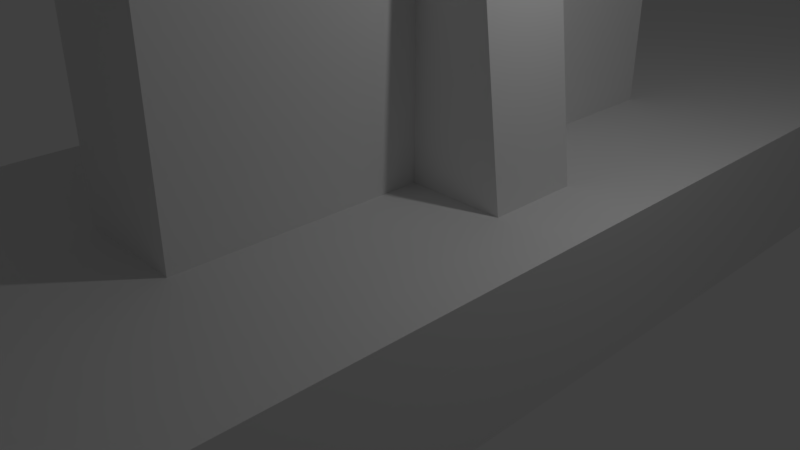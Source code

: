 # Source: Vinyl_Shutter_Vane_Conn_3_125_v2_half.blend  (saved by Blender 2.79.0; exported with 4.5.12 LTS)
import bpy
from mathutils import Matrix  # noqa: F401  (used for matrix-valued properties, if any)

bpy.ops.wm.read_factory_settings(use_empty=True)
scene = bpy.context.scene
scene.name = 'Scene'

# ---- collections
col_collection_1 = bpy.data.collections.new('Collection 1'); scene.collection.children.link(col_collection_1)

# ---- world
world_world = bpy.data.worlds.new('World'); scene.world = world_world
world_world.color = (0.05088, 0.05088, 0.05088)
world_world.use_sun_shadow = False
world_world.sun_shadow_jitter_overblur = 0.0
world_world.cycles.sampling_method = 'MANUAL'

# ---- cameras
cam_camera = bpy.data.cameras.new('Camera')
cam_camera.clip_end = 100.0
cam_camera.lens = 35.0
cam_camera.sensor_width = 32.0
cam_camera.sensor_height = 18.0
cam_camera.ortho_scale = 7.314
cam_camera.dof.focus_distance = 0.0
cam_camera.dof.aperture_fstop = 128.0

# ---- lights
light_lamp = bpy.data.lights.new('Lamp', 'POINT')
light_lamp.transmission_factor = 0.0
light_lamp.cutoff_distance = 30.0
light_lamp.energy = 100.0
light_lamp.shadow_buffer_clip_start = 1.001
light_lamp.shadow_soft_size = 0.1
light_lamp.shadow_maximum_resolution = 0.006
light_lamp.use_absolute_resolution = True

# ---- meshes
me_vane_connector1_flat_2_002 = bpy.data.meshes.new('Vane Connector1 Flat 2.002')
me_vane_connector1_flat_2_002.from_pydata([(0.7767, -3.846, -4.906), (0.7767, 3.854, -4.906), (-0.7233, 3.854, -4.906), (-0.7233, -3.846, -4.906), (-0.7233, -0.1438, 9.083), (-0.7233, -0.2468, 9.096), (-0.7233, -0.01703, 9.094), (-0.7233, -0.2669, 9.051), (-0.7233, -0.4526, 9.086), (-0.7233, -0.3828, 8.998), (-0.7233, -0.4882, 8.927), (-0.7233, -0.6565, 9.056), (-0.7233, -0.58, 8.839), (-0.7233, -0.6557, 8.737), (-0.7233, -0.8564, 9.006), (-0.7233, -0.7129, 8.623), (-0.7233, -0.7502, 8.502), (-0.7233, -1.05, 8.937), (-0.7233, -0.7663, 8.375), (-0.7233, -1.237, 8.848), (-0.7233, -0.761, 8.248), (-0.7233, -1.413, 8.742), (-0.7233, -0.7342, 8.124), (-0.7233, -1.579, 8.62), (-0.7233, -1.732, 8.481), (-0.7233, -0.6867, 8.006), (-0.7233, -1.87, 8.329), (-0.7233, -1.993, 8.163), (-0.7233, -2.099, 7.986), (-0.7233, -2.187, 7.8), (-0.7233, -2.256, 7.606), (-0.7233, -2.306, 7.406), (-0.7233, -2.337, 7.202), (-0.7233, -2.347, 6.996), (-0.7233, -0.62, 7.898), (-0.7233, -0.536, 7.802), (-0.7233, -0.437, 7.722), (-0.7233, -2.347, 1.441), (-0.7233, -0.326, 7.66), (-0.7233, -0.206, 7.618), (-0.7233, -0.08063, 7.596), (-0.7233, 0.04657, 7.596), (-0.7233, 2.353, 1.641), (-0.7233, 0.172, 7.618), (-0.7233, 0.2919, 7.66), (-0.7233, 0.403, 7.722), (-0.7233, 2.353, 6.846), (-0.7233, 0.5019, 7.802), (-0.7233, 0.586, 7.898), (-0.7233, 0.6527, 8.006), (-0.7233, 2.088, 7.907), (-0.7233, 2.182, 7.707), (-0.7233, 2.256, 7.5), (-0.7233, 2.31, 7.285), (-0.7233, 2.342, 7.067), (-0.7233, 2.362, 1.503), (-0.7233, -2.356, 1.317), (-0.7233, 2.39, 1.367), (-0.7233, -2.383, 1.195), (-0.7233, 2.434, 1.236), (-0.7233, -2.427, 1.079), (-0.7233, 2.496, 1.112), (-0.7233, -2.488, 0.971), (-0.7233, -2.565, 0.8727), (-0.7233, -2.654, 0.7865), (-0.7233, -2.755, 0.7144), (-0.7233, -2.866, 0.6577), (-0.7233, -3.846, -0.4955), (-0.7233, -2.984, 0.6179), (-0.7233, -3.128, 0.5704), (-0.7233, -3.264, 0.5044), (-0.7233, -3.39, 0.4211), (-0.7233, -3.505, 0.3219), (-0.7233, -3.605, 0.2085), (-0.7233, -3.69, 0.08296), (-0.7233, -3.757, -0.05263), (-0.7233, -3.806, -0.1959), (-0.7233, -3.836, -0.3444), (-0.7233, 0.7001, 8.124), (-0.7233, 1.694, 8.437), (-0.7233, 1.531, 8.586), (-0.7233, 1.353, 8.717), (-0.7233, 0.7269, 8.248), (-0.7233, 1.164, 8.831), (-0.7233, 0.7323, 8.375), (-0.7233, 0.9642, 8.925), (-0.7233, 0.7161, 8.502), (-0.7233, 0.6789, 8.623), (-0.7233, 0.7563, 8.999), (-0.7233, 0.6216, 8.737), (-0.7233, 0.546, 8.839), (-0.7233, 0.5422, 9.053), (-0.7233, 0.4541, 8.927), (-0.7233, 0.3487, 8.998), (-0.7233, 0.3237, 9.086), (-0.7233, 0.2328, 9.051), (-0.7233, 0.1032, 9.096), (-0.7233, 0.1097, 9.083), (-0.7233, 1.842, 8.274), (-0.7233, 1.974, 8.096), (-0.7233, 2.573, 0.9975), (-0.7233, 2.665, 0.894), (-0.7233, 2.77, 0.8034), (-0.7233, 2.885, 0.7274), (-0.7233, 3.854, -0.5845), (-0.7233, 3.01, 0.6672), (-0.7233, 3.155, 0.5985), (-0.7233, 3.29, 0.5132), (-0.7233, 3.415, 0.4124), (-0.7233, 3.526, 0.2976), (-0.7233, 3.623, 0.1704), (-0.7233, 3.705, 0.0326), (-0.7233, 3.77, -0.1139), (-0.7233, 3.816, -0.2671), (-0.7233, 3.845, -0.4247), (0.7767, -3.846, -0.4955), (0.7767, -2.488, 0.971), (0.7767, 2.496, 1.112), (0.7767, 2.573, 0.9975), (0.7767, 2.665, 0.894), (0.7767, 2.77, 0.8034), (0.7767, 2.885, 0.7274), (0.7767, 3.854, -0.5845), (0.7767, 3.01, 0.6672), (0.7767, 3.155, 0.5985), (0.7767, 3.29, 0.5132), (0.7767, 3.415, 0.4124), (0.7767, 3.526, 0.2976), (0.7767, 3.623, 0.1704), (0.7767, 3.705, 0.0326), (0.7767, 3.77, -0.1139), (0.7767, 3.816, -0.2671), (0.7767, 3.845, -0.4247), (0.7767, -2.427, 1.079), (0.7767, 2.434, 1.236), (0.7767, -2.383, 1.195), (0.7767, 2.39, 1.367), (0.7767, -2.356, 1.317), (0.7767, 2.362, 1.503), (0.7767, -2.347, 1.441), (0.7767, 2.353, 1.641), (0.7767, 0.04657, 7.596), (0.7767, 0.172, 7.618), (0.7767, -0.08063, 7.596), (0.7767, -0.206, 7.618), (0.7767, -0.326, 7.66), (0.7767, -0.437, 7.722), (0.7767, -2.347, 6.996), (0.7767, -0.536, 7.802), (0.7767, -0.62, 7.898), (0.7767, -0.6867, 8.006), (0.7767, -2.337, 7.202), (0.7767, -2.306, 7.406), (0.7767, -2.256, 7.606), (0.7767, -2.187, 7.8), (0.7767, -2.099, 7.986), (0.7767, -1.993, 8.163), (0.7767, -1.87, 8.329), (0.7767, -1.732, 8.481), (0.7767, -0.7342, 8.124), (0.7767, -1.579, 8.62), (0.7767, -1.413, 8.742), (0.7767, 2.353, 6.846), (0.7767, 0.403, 7.722), (0.7767, 0.5019, 7.802), (0.7767, 0.586, 7.898), (0.7767, 0.6527, 8.006), (0.7767, 2.088, 7.907), (0.7767, 2.182, 7.707), (0.7767, 2.256, 7.5), (0.7767, 2.31, 7.285), (0.7767, 2.342, 7.067), (0.7767, 1.974, 8.096), (0.7767, 1.842, 8.274), (0.7767, 1.694, 8.437), (0.7767, 0.7001, 8.124), (0.7767, 1.531, 8.586), (0.7767, 1.353, 8.717), (0.7767, 0.7269, 8.248), (0.7767, 1.164, 8.831), (0.7767, 0.7323, 8.375), (0.7767, 0.9642, 8.925), (0.7767, 0.7161, 8.502), (0.7767, 0.6789, 8.623), (0.7767, 0.7563, 8.999), (0.7767, 0.6216, 8.737), (0.7767, 0.546, 8.839), (0.7767, 0.5422, 9.053), (0.7767, 0.4541, 8.927), (0.7767, 0.3487, 8.998), (0.7767, 0.3237, 9.086), (0.7767, 0.2328, 9.051), (0.7767, 0.1032, 9.096), (0.7767, 0.1097, 9.083), (0.7767, -0.01703, 9.094), (0.7767, -0.2468, 9.096), (0.7767, -0.1438, 9.083), (0.7767, -0.2669, 9.051), (0.7767, -0.4526, 9.086), (0.7767, -0.3828, 8.998), (0.7767, -0.4882, 8.927), (0.7767, -0.6565, 9.056), (0.7767, -0.58, 8.839), (0.7767, -0.6557, 8.737), (0.7767, -0.8564, 9.006), (0.7767, -0.7129, 8.623), (0.7767, -0.7502, 8.502), (0.7767, -1.05, 8.937), (0.7767, -0.7663, 8.375), (0.7767, -1.237, 8.848), (0.7767, -0.761, 8.248), (0.7767, -2.565, 0.8727), (0.7767, -2.654, 0.7865), (0.7767, -2.755, 0.7144), (0.7767, -2.866, 0.6577), (0.7767, -2.984, 0.6179), (0.7767, -3.128, 0.5704), (0.7767, -3.264, 0.5044), (0.7767, -3.39, 0.4211), (0.7767, -3.505, 0.3219), (0.7767, -3.605, 0.2085), (0.7767, -3.69, 0.08296), (0.7767, -3.757, -0.05263), (0.7767, -3.806, -0.1959), (0.7767, -3.836, -0.3444), (0.7767, 0.2919, 7.66), (4.497, -0.1438, 7.604), (2.247, -0.08063, 7.596), (4.497, -0.01703, 7.594), (2.247, -0.206, 7.618), (4.497, -0.2669, 7.636), (2.247, -0.326, 7.66), (2.247, 0.04657, 7.596), (2.247, 0.172, 7.618), (2.247, 0.2919, 7.66), (2.247, 0.403, 7.722), (2.247, 0.5019, 7.802), (2.247, 0.586, 7.898), (2.247, 0.6527, 8.006), (2.247, 0.7001, 8.124), (2.247, 0.7269, 8.248), (2.247, 0.7323, 8.375), (2.247, 0.7161, 8.502), (2.247, 0.6789, 8.623), (2.247, 0.6216, 8.737), (2.247, 0.546, 8.839), (2.247, 0.4541, 8.927), (2.247, 0.3487, 8.998), (2.247, 0.2328, 9.051), (2.247, 0.1097, 9.083), (2.247, -0.01703, 9.094), (2.247, -0.1438, 9.083), (2.247, -0.2669, 9.051), (2.247, -0.3828, 8.998), (2.247, -0.4882, 8.927), (2.247, -0.58, 8.839), (2.247, -0.6557, 8.737), (2.247, -0.7129, 8.623), (2.247, -0.7502, 8.502), (2.247, -0.7663, 8.375), (2.247, -0.761, 8.248), (2.247, -0.7342, 8.124), (2.247, -0.6867, 8.006), (2.247, -0.62, 7.898), (2.247, -0.536, 7.802), (2.247, -0.437, 7.722), (4.497, -0.3828, 7.689), (4.497, -0.4882, 7.76), (4.497, -0.58, 7.848), (4.497, -0.6557, 7.95), (4.497, -0.7129, 8.064), (4.497, -0.7502, 8.186), (4.497, -0.7663, 8.312), (4.497, -0.761, 8.439), (4.497, -0.7342, 8.563), (4.497, -0.6867, 8.681), (4.497, -0.62, 8.79), (4.497, -0.536, 8.885), (4.497, -0.437, 8.965), (4.497, -0.326, 9.027), (4.497, -0.206, 9.069), (4.497, -0.08063, 9.091), (4.497, 0.04657, 9.091), (4.497, 0.172, 9.069), (4.497, 0.2919, 9.027), (4.497, 0.403, 8.965), (4.497, 0.5019, 8.885), (4.497, 0.586, 8.79), (4.497, 0.6527, 8.681), (4.497, 0.7001, 8.563), (4.497, 0.7269, 8.439), (4.497, 0.7323, 8.312), (4.497, 0.7161, 8.186), (4.497, 0.6789, 8.064), (4.497, 0.6216, 7.95), (4.497, 0.546, 7.848), (4.497, 0.4541, 7.76), (4.497, 0.3487, 7.689), (4.497, 0.2328, 7.636), (4.497, 0.1097, 7.604), (-1.878, 0.1097, 9.083), (-1.878, 0.2328, 9.051), (-1.878, 0.3487, 8.998), (-4.503, 0.2919, 9.027), (-4.503, 0.403, 8.965), (-4.503, 0.172, 9.069), (-4.503, 0.04657, 9.091), (-1.878, -0.01703, 9.094), (-4.503, -0.08063, 9.091), (-1.878, -0.1438, 9.083), (-4.503, -0.206, 9.069), (-1.878, -0.2669, 9.051), (-4.503, -0.326, 9.027), (-1.878, -0.3828, 8.998), (-4.503, -0.437, 8.965), (-1.878, -0.4882, 8.927), (-4.503, -0.536, 8.885), (-1.878, -0.58, 8.839), (-4.503, -0.62, 8.79), (-1.878, -0.6557, 8.737), (-4.503, -0.6867, 8.681), (-1.878, -0.7129, 8.623), (-4.503, -0.7342, 8.563), (-1.878, -0.7502, 8.502), (-4.503, -0.761, 8.439), (-1.878, -0.7663, 8.375), (-4.503, -0.7663, 8.312), (-1.878, -0.761, 8.248), (-4.503, -0.7502, 8.186), (-1.878, -0.7342, 8.124), (-4.503, -0.7129, 8.064), (-1.878, -0.6867, 8.006), (-4.503, -0.6557, 7.95), (-1.878, -0.62, 7.898), (-4.503, -0.58, 7.848), (-1.878, -0.536, 7.802), (-4.503, -0.4882, 7.76), (-1.878, -0.437, 7.722), (-4.503, -0.3828, 7.689), (-1.878, -0.326, 7.66), (-4.503, -0.2669, 7.636), (-1.878, -0.206, 7.618), (-4.503, -0.1438, 7.604), (-1.878, -0.08063, 7.596), (-4.503, -0.01703, 7.594), (-1.878, 0.04657, 7.596), (-4.503, 0.1097, 7.604), (-1.878, 0.172, 7.618), (-4.503, 0.2328, 7.636), (-1.878, 0.2919, 7.66), (-4.503, 0.3487, 7.689), (-1.878, 0.403, 7.722), (-4.503, 0.4541, 7.76), (-1.878, 0.5019, 7.802), (-4.503, 0.546, 7.848), (-1.878, 0.586, 7.898), (-4.503, 0.6216, 7.95), (-1.878, 0.6527, 8.006), (-4.503, 0.6789, 8.064), (-1.878, 0.7001, 8.124), (-4.503, 0.7161, 8.186), (-1.878, 0.7269, 8.248), (-4.503, 0.7323, 8.312), (-1.878, 0.7323, 8.375), (-4.503, 0.7269, 8.439), (-1.878, 0.7161, 8.502), (-4.503, 0.7001, 8.563), (-1.878, 0.6789, 8.623), (-4.503, 0.6527, 8.681), (-1.878, 0.6216, 8.737), (-4.503, 0.586, 8.79), (-1.878, 0.546, 8.839), (-4.503, 0.5019, 8.885), (-1.878, 0.4541, 8.927), (-3.041, -3.846, -5.405), (-3.041, -3.846, -4.906), (-3.041, -3.846, -5.906), (-0.04613, -3.846, -5.906), (2.959, -3.846, -5.407), (2.959, -3.846, -4.906), (2.959, -3.846, -5.906), (2.959, 3.854, -4.906), (1.4, 3.854, -4.906), (2.959, 3.854, -5.906), (2.959, 3.854, -5.55), (-0.9017, 3.854, -5.906), (-3.041, 3.854, -5.906), (-1.385, 3.854, -4.906), (-3.041, 3.854, -4.906), (-3.041, 3.854, -5.263)], [], [(3, 387, 388, 375), (1, 0, 382), (4, 5, 6), (4, 7, 5), (5, 7, 8), (8, 7, 9), (10, 8, 9), (10, 11, 8), (10, 12, 11), (11, 12, 13), (14, 13, 15), (16, 14, 15), (16, 17, 14), (16, 18, 17), (17, 18, 19), (19, 18, 20), (21, 20, 22), (23, 22, 24), (23, 21, 22), (11, 13, 14), (19, 20, 21), (22, 25, 24), (24, 25, 26), (26, 25, 27), (27, 25, 28), (28, 25, 29), (29, 25, 30), (30, 25, 31), (31, 25, 32), (32, 25, 33), (33, 25, 34), (35, 33, 34), (35, 36, 33), (33, 36, 37), (37, 36, 38), (39, 37, 38), (39, 40, 37), (37, 40, 41), (42, 41, 43), (44, 42, 43), (44, 45, 42), (42, 45, 46), (46, 45, 47), (48, 46, 47), (48, 49, 46), (46, 49, 50), (51, 46, 50), (51, 52, 46), (46, 52, 53), (54, 46, 53), (37, 41, 42), (55, 37, 42), (55, 56, 37), (55, 57, 56), (56, 57, 58), (58, 57, 59), (60, 59, 61), (62, 61, 2), (3, 62, 2), (3, 63, 62), (3, 64, 63), (3, 65, 64), (3, 66, 65), (3, 67, 66), (66, 67, 68), (68, 67, 69), (69, 67, 70), (70, 67, 71), (71, 67, 72), (72, 67, 73), (73, 67, 74), (74, 67, 75), (75, 67, 76), (76, 67, 77), (78, 79, 49), (78, 80, 79), (78, 81, 80), (78, 82, 81), (81, 82, 83), (83, 82, 84), (85, 84, 86), (87, 85, 86), (87, 88, 85), (87, 89, 88), (88, 89, 90), (91, 90, 92), (93, 91, 92), (93, 94, 91), (93, 95, 94), (94, 95, 96), (96, 95, 97), (6, 96, 97), (6, 5, 96), (83, 84, 85), (88, 90, 91), (62, 60, 61), (60, 58, 59), (79, 98, 49), (49, 98, 99), (50, 49, 99), (61, 100, 2), (2, 100, 101), (102, 2, 101), (102, 103, 2), (2, 103, 104), (104, 103, 105), (106, 104, 105), (106, 107, 104), (104, 107, 108), (109, 104, 108), (109, 110, 104), (104, 110, 111), (112, 104, 111), (112, 113, 104), (104, 113, 114), (1, 116, 0), (1, 117, 116), (1, 118, 117), (1, 119, 118), (1, 120, 119), (1, 121, 120), (1, 122, 121), (121, 122, 123), (123, 122, 124), (124, 122, 125), (125, 122, 126), (126, 122, 127), (127, 122, 128), (128, 122, 129), (129, 122, 130), (130, 122, 131), (131, 122, 132), (116, 117, 133), (133, 117, 134), (135, 134, 136), (137, 136, 138), (139, 138, 140), (141, 140, 142), (141, 139, 140), (141, 143, 139), (139, 143, 144), (145, 139, 144), (145, 146, 139), (139, 146, 147), (147, 146, 148), (149, 147, 148), (149, 150, 147), (147, 150, 151), (151, 150, 152), (152, 150, 153), (153, 150, 154), (154, 150, 155), (155, 150, 156), (156, 150, 157), (157, 150, 158), (158, 150, 159), (160, 159, 161), (160, 158, 159), (133, 134, 135), (135, 136, 137), (137, 138, 139), (162, 163, 140), (162, 164, 163), (162, 165, 164), (162, 166, 165), (162, 167, 166), (162, 168, 167), (162, 169, 168), (162, 170, 169), (162, 171, 170), (167, 172, 166), (166, 172, 173), (174, 166, 173), (174, 175, 166), (174, 176, 175), (175, 176, 177), (178, 177, 179), (180, 179, 181), (182, 181, 183), (182, 180, 181), (175, 177, 178), (178, 179, 180), (181, 184, 183), (183, 184, 185), (185, 184, 186), (186, 184, 187), (188, 187, 189), (188, 186, 187), (187, 190, 189), (189, 190, 191), (191, 190, 192), (193, 192, 194), (193, 191, 192), (192, 195, 194), (194, 195, 196), (196, 195, 197), (197, 195, 198), (199, 198, 200), (199, 197, 198), (198, 201, 200), (200, 201, 202), (202, 201, 203), (203, 201, 204), (205, 204, 206), (205, 203, 204), (204, 207, 206), (206, 207, 208), (208, 207, 209), (210, 209, 161), (159, 210, 161), (208, 209, 210), (116, 211, 0), (0, 211, 212), (213, 0, 212), (213, 214, 0), (0, 214, 115), (115, 214, 215), (216, 115, 215), (216, 217, 115), (115, 217, 218), (219, 115, 218), (219, 220, 115), (115, 220, 221), (222, 115, 221), (222, 223, 115), (115, 223, 224), (163, 225, 140), (140, 225, 142), (67, 115, 77), (77, 115, 224), (76, 224, 223), (75, 223, 222), (74, 222, 221), (73, 221, 220), (72, 220, 219), (71, 219, 218), (70, 218, 217), (69, 217, 216), (68, 216, 215), (68, 69, 216), (77, 224, 76), (76, 223, 75), (75, 222, 74), (74, 221, 73), (73, 220, 72), (72, 219, 71), (71, 218, 70), (70, 217, 69), (215, 214, 68), (68, 214, 66), (66, 214, 213), (65, 213, 64), (65, 66, 213), (213, 212, 64), (64, 212, 211), (63, 211, 116), (62, 116, 133), (60, 133, 135), (58, 135, 137), (56, 137, 139), (37, 56, 139), (64, 211, 63), (63, 116, 62), (62, 133, 60), (60, 135, 58), (58, 137, 56), (122, 104, 132), (132, 104, 114), (131, 114, 113), (130, 113, 112), (129, 112, 111), (128, 111, 110), (127, 110, 109), (126, 109, 108), (125, 108, 107), (124, 107, 106), (123, 106, 105), (123, 124, 106), (132, 114, 131), (131, 113, 130), (130, 112, 129), (129, 111, 128), (128, 110, 127), (127, 109, 126), (126, 108, 125), (125, 107, 124), (105, 103, 123), (123, 103, 121), (121, 103, 102), (120, 102, 101), (119, 101, 100), (118, 100, 61), (117, 61, 59), (134, 59, 57), (136, 57, 138), (136, 134, 57), (121, 102, 120), (120, 101, 119), (119, 100, 118), (118, 61, 117), (117, 59, 134), (57, 55, 138), (138, 55, 42), (140, 138, 42), (46, 54, 162), (162, 54, 171), (171, 54, 53), (170, 53, 52), (169, 52, 51), (168, 51, 50), (167, 50, 99), (172, 99, 98), (173, 98, 79), (174, 79, 80), (176, 80, 81), (177, 81, 83), (179, 83, 85), (181, 85, 88), (184, 88, 91), (187, 91, 94), (190, 94, 96), (192, 190, 96), (171, 53, 170), (170, 52, 169), (169, 51, 168), (168, 50, 167), (167, 99, 172), (172, 98, 173), (173, 79, 174), (174, 80, 176), (176, 81, 177), (177, 83, 179), (179, 85, 181), (181, 88, 184), (184, 91, 187), (187, 94, 190), (140, 42, 162), (162, 42, 46), (5, 8, 195), (195, 8, 198), (198, 8, 11), (201, 11, 14), (204, 14, 17), (207, 17, 19), (209, 19, 21), (161, 21, 23), (160, 23, 24), (158, 24, 26), (157, 26, 27), (156, 27, 28), (155, 28, 29), (154, 29, 30), (153, 30, 31), (152, 31, 32), (151, 32, 33), (147, 151, 33), (198, 11, 201), (201, 14, 204), (204, 17, 207), (207, 19, 209), (209, 21, 161), (161, 23, 160), (160, 24, 158), (158, 26, 157), (157, 27, 156), (156, 28, 155), (155, 29, 154), (154, 30, 153), (153, 31, 152), (152, 32, 151), (37, 139, 33), (33, 139, 147), (192, 96, 195), (195, 96, 5), (226, 227, 228), (226, 229, 227), (226, 230, 229), (229, 230, 231), (145, 231, 146), (145, 229, 231), (145, 144, 229), (229, 144, 227), (227, 144, 143), (232, 143, 141), (233, 141, 142), (234, 142, 225), (235, 225, 163), (236, 163, 164), (237, 164, 165), (238, 165, 166), (239, 166, 175), (240, 175, 178), (241, 178, 180), (242, 180, 182), (243, 182, 183), (244, 183, 185), (245, 185, 186), (246, 186, 188), (247, 188, 189), (248, 189, 191), (249, 191, 193), (250, 193, 194), (251, 194, 196), (252, 196, 197), (253, 197, 199), (254, 199, 200), (255, 200, 202), (256, 202, 203), (257, 203, 205), (258, 205, 206), (259, 206, 208), (260, 208, 210), (261, 210, 159), (262, 159, 150), (263, 150, 149), (264, 149, 148), (265, 148, 146), (231, 265, 146), (231, 266, 265), (231, 230, 266), (266, 267, 265), (265, 267, 264), (148, 265, 264), (267, 268, 264), (264, 268, 263), (149, 264, 263), (268, 269, 263), (263, 269, 262), (150, 263, 262), (269, 270, 262), (262, 270, 261), (159, 262, 261), (270, 271, 261), (261, 271, 260), (210, 261, 260), (271, 272, 260), (260, 272, 259), (208, 260, 259), (272, 273, 259), (259, 273, 258), (206, 259, 258), (273, 274, 258), (258, 274, 257), (205, 258, 257), (274, 275, 257), (257, 275, 256), (203, 257, 256), (275, 276, 256), (256, 276, 255), (202, 256, 255), (276, 277, 255), (255, 277, 254), (200, 255, 254), (277, 278, 254), (254, 278, 253), (199, 254, 253), (278, 279, 253), (253, 279, 252), (197, 253, 252), (279, 280, 252), (252, 280, 251), (196, 252, 251), (280, 281, 251), (251, 281, 250), (194, 251, 250), (281, 282, 250), (250, 282, 249), (193, 250, 249), (282, 283, 249), (249, 283, 248), (191, 249, 248), (283, 284, 248), (248, 284, 247), (189, 248, 247), (284, 285, 247), (247, 285, 246), (188, 247, 246), (285, 286, 246), (246, 286, 245), (186, 246, 245), (286, 287, 245), (245, 287, 244), (185, 245, 244), (287, 288, 244), (244, 288, 243), (183, 244, 243), (288, 289, 243), (243, 289, 242), (182, 243, 242), (289, 290, 242), (242, 290, 241), (180, 242, 241), (290, 291, 241), (241, 291, 240), (178, 241, 240), (291, 292, 240), (240, 292, 239), (175, 240, 239), (292, 293, 239), (239, 293, 238), (166, 239, 238), (293, 294, 238), (238, 294, 237), (165, 238, 237), (294, 295, 237), (237, 295, 236), (164, 237, 236), (295, 296, 236), (236, 296, 235), (163, 236, 235), (296, 297, 235), (235, 297, 234), (225, 235, 234), (297, 298, 234), (234, 298, 233), (142, 234, 233), (298, 299, 233), (233, 299, 232), (141, 233, 232), (299, 228, 232), (232, 228, 227), (143, 232, 227), (97, 300, 6), (97, 301, 300), (97, 95, 301), (301, 95, 302), (303, 302, 304), (303, 301, 302), (303, 305, 301), (301, 305, 300), (300, 305, 306), (307, 306, 308), (309, 308, 310), (311, 310, 312), (313, 312, 314), (315, 314, 316), (317, 316, 318), (319, 318, 320), (321, 320, 322), (323, 322, 324), (325, 324, 326), (327, 326, 328), (329, 328, 330), (331, 330, 332), (333, 332, 334), (335, 334, 336), (337, 336, 338), (339, 338, 340), (341, 340, 342), (343, 342, 344), (345, 344, 346), (347, 346, 348), (349, 348, 350), (351, 350, 352), (353, 352, 354), (355, 354, 356), (357, 356, 358), (359, 358, 360), (361, 360, 362), (363, 362, 364), (365, 364, 366), (367, 366, 368), (369, 368, 370), (371, 370, 372), (373, 372, 304), (302, 373, 304), (302, 93, 373), (302, 95, 93), (93, 92, 373), (373, 92, 371), (372, 373, 371), (92, 90, 371), (371, 90, 369), (370, 371, 369), (90, 89, 369), (369, 89, 367), (368, 369, 367), (89, 87, 367), (367, 87, 365), (366, 367, 365), (87, 86, 365), (365, 86, 363), (364, 365, 363), (86, 84, 363), (363, 84, 361), (362, 363, 361), (84, 82, 361), (361, 82, 359), (360, 361, 359), (82, 78, 359), (359, 78, 357), (358, 359, 357), (78, 49, 357), (357, 49, 355), (356, 357, 355), (49, 48, 355), (355, 48, 353), (354, 355, 353), (48, 47, 353), (353, 47, 351), (352, 353, 351), (47, 45, 351), (351, 45, 349), (350, 351, 349), (45, 44, 349), (349, 44, 347), (348, 349, 347), (44, 43, 347), (347, 43, 345), (346, 347, 345), (43, 41, 345), (345, 41, 343), (344, 345, 343), (41, 40, 343), (343, 40, 341), (342, 343, 341), (40, 39, 341), (341, 39, 339), (340, 341, 339), (39, 38, 339), (339, 38, 337), (338, 339, 337), (38, 36, 337), (337, 36, 335), (336, 337, 335), (36, 35, 335), (335, 35, 333), (334, 335, 333), (35, 34, 333), (333, 34, 331), (332, 333, 331), (34, 25, 331), (331, 25, 329), (330, 331, 329), (25, 22, 329), (329, 22, 327), (328, 329, 327), (22, 20, 327), (327, 20, 325), (326, 327, 325), (20, 18, 325), (325, 18, 323), (324, 325, 323), (18, 16, 323), (323, 16, 321), (322, 323, 321), (16, 15, 321), (321, 15, 319), (320, 321, 319), (15, 13, 319), (319, 13, 317), (318, 319, 317), (13, 12, 317), (317, 12, 315), (316, 317, 315), (12, 10, 315), (315, 10, 313), (314, 315, 313), (10, 9, 313), (313, 9, 311), (312, 313, 311), (9, 7, 311), (311, 7, 309), (310, 311, 309), (7, 4, 309), (309, 4, 307), (308, 309, 307), (4, 6, 307), (307, 6, 300), (306, 307, 300), (342, 308, 344), (342, 310, 308), (342, 340, 310), (310, 340, 312), (312, 340, 338), (314, 338, 336), (316, 336, 334), (318, 334, 332), (320, 332, 330), (322, 330, 328), (324, 328, 326), (324, 322, 328), (312, 338, 314), (314, 336, 316), (316, 334, 318), (318, 332, 320), (320, 330, 322), (308, 306, 344), (344, 306, 346), (346, 306, 305), (348, 305, 303), (350, 303, 304), (352, 304, 372), (354, 372, 370), (356, 370, 368), (358, 368, 366), (360, 366, 364), (362, 360, 364), (346, 305, 348), (348, 303, 350), (350, 304, 352), (352, 372, 354), (354, 370, 356), (356, 368, 358), (358, 366, 360), (299, 282, 228), (299, 283, 282), (299, 298, 283), (283, 298, 284), (284, 298, 297), (285, 297, 296), (286, 296, 295), (287, 295, 294), (288, 294, 293), (289, 293, 292), (290, 292, 291), (290, 289, 292), (284, 297, 285), (285, 296, 286), (286, 295, 287), (287, 294, 288), (288, 293, 289), (282, 281, 228), (228, 281, 226), (226, 281, 280), (230, 280, 279), (266, 279, 278), (267, 278, 277), (268, 277, 276), (269, 276, 275), (270, 275, 274), (271, 274, 273), (272, 271, 273), (226, 280, 230), (230, 279, 266), (266, 278, 267), (267, 277, 268), (268, 276, 269), (269, 275, 270), (270, 274, 271), (3, 0, 115, 67), (3, 375, 374, 376, 377, 380, 378, 379, 0), (379, 378, 384, 381), (379, 381, 382, 0), (378, 380, 383, 384), (387, 3, 2), (386, 385, 377, 376), (385, 383, 380, 377), (388, 389, 374, 375), (389, 386, 376, 374), (382, 381, 384, 383, 385, 386, 389, 388, 387, 2, 1), (1, 2, 104, 122)])
me_vane_connector1_flat_2_002.use_remesh_preserve_volume = False
me_vane_connector1_flat_2_002.use_remesh_preserve_attributes = False
me_vane_connector1_flat_2_002.use_mirror_vertex_groups = False
me_vane_connector1_flat_2_002.update()
me_cube_008 = bpy.data.meshes.new('Cube.008')
me_cube_008.from_pydata([(-0.5164, -4.059, 2.086), (-0.5164, -5.279, 2.086), (-0.6173, -5.279, 2.086), (-0.6173, -4.059, 2.086), (-0.5828, -4.059, 1.081), (-0.5828, -5.279, 1.081), (-0.6995, -4.059, 1.456), (-0.6995, -5.279, 1.456), (-0.609, -5.279, 1.166), (0.6837, -5.279, 2.086), (0.6837, -4.059, 2.086), (0.7846, -4.059, 2.086), (0.7846, -5.279, 2.086), (0.7501, -5.279, 1.081), (0.7501, -4.059, 1.081), (0.8668, -5.279, 1.456), (0.8668, -4.059, 1.456), (0.7763, -4.059, 1.166), (-0.6331, -0.8237, -8.415), (-0.6331, -8.524, -8.415), (-0.6331, -4.822, 5.574), (-0.6331, -4.925, 5.588), (-0.6331, -4.695, 5.585), (-0.6331, -4.945, 5.542), (-0.6331, -5.131, 5.578), (-0.6331, -5.061, 5.49), (-0.6331, -5.166, 5.419), (-0.6331, -5.334, 5.548), (-0.6331, -5.258, 5.331), (-0.6331, -5.334, 5.228), (-0.6331, -5.534, 5.498), (-0.6331, -5.391, 5.115), (-0.6331, -5.428, 4.993), (-0.6331, -5.728, 5.428), (-0.6331, -5.444, 4.867), (-0.6331, -5.915, 5.34), (-0.6331, -5.439, 4.74), (-0.6331, -6.091, 5.234), (-0.6331, -5.412, 4.616), (-0.6331, -6.257, 5.111), (-0.6331, -6.41, 4.973), (-0.6331, -5.365, 4.497), (-0.6331, -6.548, 4.82), (-0.6331, -6.671, 4.655), (-0.6331, -6.777, 4.478), (-0.6331, -6.865, 4.292), (-0.6331, -6.934, 4.098), (-0.6331, -6.984, 3.898), (-0.6331, -7.015, 3.694), (-0.6331, -7.025, 3.488), (-0.6331, -5.298, 4.389), (-0.6331, -7.025, -2.068), (-0.6331, -2.325, -1.868), (-0.6331, -2.325, 3.338), (-0.6331, -4.025, 4.497), (-0.6331, -2.59, 4.399), (-0.6331, -2.496, 4.199), (-0.6331, -2.422, 3.991), (-0.6331, -2.368, 3.777), (-0.6331, -2.336, 3.558), (-0.6331, -2.316, -2.006), (-0.6331, -7.034, -2.192), (-0.6331, -2.288, -2.141), (-0.6331, -7.061, -2.313), (-0.6331, -2.244, -2.272), (-0.6331, -7.105, -2.429), (-0.6331, -2.182, -2.396), (-0.6331, -7.166, -2.537), (-0.6331, -7.243, -2.636), (-0.6331, -7.332, -2.722), (-0.6331, -7.433, -2.794), (-0.6331, -7.544, -2.851), (-0.6331, -8.524, -4.004), (-0.6331, -7.662, -2.891), (-0.6331, -7.806, -2.938), (-0.6331, -7.942, -3.004), (-0.6331, -8.068, -3.087), (-0.6331, -8.183, -3.187), (-0.6331, -8.283, -3.3), (-0.6331, -8.368, -3.425), (-0.6331, -8.435, -3.561), (-0.6331, -8.484, -3.704), (-0.6331, -8.514, -3.853), (-0.6331, -3.978, 4.616), (-0.6331, -2.984, 4.929), (-0.6331, -3.147, 5.077), (-0.6331, -3.325, 5.209), (-0.6331, -3.951, 4.74), (-0.6331, -3.514, 5.322), (-0.6331, -3.946, 4.867), (-0.6331, -3.714, 5.417), (-0.6331, -3.962, 4.993), (-0.6331, -3.999, 5.115), (-0.6331, -3.922, 5.491), (-0.6331, -4.056, 5.228), (-0.6331, -4.132, 5.331), (-0.6331, -4.136, 5.545), (-0.6331, -4.224, 5.419), (-0.6331, -4.329, 5.49), (-0.6331, -4.354, 5.577), (-0.6331, -4.445, 5.542), (-0.6331, -4.575, 5.588), (-0.6331, -4.568, 5.574), (-0.6331, -2.835, 4.765), (-0.6331, -2.704, 4.588), (-0.6331, -2.105, -2.511), (-0.6331, -2.013, -2.614), (-0.6331, -1.908, -2.705), (-0.6331, -1.793, -2.781), (-0.6331, -0.8237, -4.093), (-0.6331, -1.668, -2.841), (-0.6331, -1.523, -2.91), (-0.6331, -1.388, -2.995), (-0.6331, -1.263, -3.096), (-0.6331, -1.152, -3.211), (-0.6331, -1.055, -3.338), (-0.6331, -0.973, -3.476), (-0.6331, -0.9084, -3.622), (-0.6331, -0.8616, -3.775), (-0.6331, -0.8332, -3.933), (0.8669, -8.524, -4.004), (0.8669, -7.166, -2.537), (0.8669, -2.182, -2.396), (0.8669, -2.105, -2.511), (0.8669, -2.013, -2.614), (0.8669, -1.908, -2.705), (0.8669, -1.793, -2.781), (0.8669, -0.8237, -4.093), (0.8669, -1.668, -2.841), (0.8669, -1.523, -2.91), (0.8669, -1.388, -2.995), (0.8669, -1.263, -3.096), (0.8669, -1.152, -3.211), (0.8669, -1.055, -3.338), (0.8669, -0.973, -3.476), (0.8669, -0.9084, -3.622), (0.8669, -0.8616, -3.775), (0.8669, -0.8332, -3.933), (0.8669, -7.105, -2.429), (0.8669, -2.244, -2.272), (0.8669, -7.061, -2.313), (0.8669, -2.288, -2.141), (0.8669, -7.034, -2.192), (0.8669, -2.316, -2.006), (0.8669, -7.025, -2.068), (0.8669, -2.325, -1.868), (0.8669, -7.025, 3.488), (0.8669, -5.298, 4.389), (0.8669, -5.365, 4.497), (0.8669, -7.015, 3.694), (0.8669, -6.984, 3.898), (0.8669, -6.934, 4.098), (0.8669, -6.865, 4.292), (0.8669, -6.777, 4.478), (0.8669, -6.671, 4.655), (0.8669, -6.548, 4.82), (0.8669, -6.41, 4.973), (0.8669, -5.412, 4.616), (0.8669, -6.257, 5.111), (0.8669, -6.091, 5.234), (0.8669, -2.325, 3.338), (0.8669, -4.025, 4.497), (0.8669, -2.59, 4.399), (0.8669, -2.496, 4.199), (0.8669, -2.422, 3.991), (0.8669, -2.368, 3.777), (0.8669, -2.336, 3.558), (0.8669, -2.704, 4.588), (0.8669, -2.835, 4.765), (0.8669, -2.984, 4.929), (0.8669, -3.978, 4.616), (0.8669, -3.147, 5.077), (0.8669, -3.325, 5.209), (0.8669, -3.951, 4.74), (0.8669, -3.514, 5.322), (0.8669, -3.946, 4.867), (0.8669, -3.714, 5.417), (0.8669, -3.962, 4.993), (0.8669, -3.999, 5.115), (0.8669, -3.922, 5.491), (0.8669, -4.056, 5.228), (0.8669, -4.132, 5.331), (0.8669, -4.136, 5.545), (0.8669, -4.224, 5.419), (0.8669, -4.329, 5.49), (0.8669, -4.354, 5.577), (0.8669, -4.445, 5.542), (0.8669, -4.575, 5.588), (0.8669, -4.568, 5.574), (0.8669, -4.695, 5.585), (0.8669, -4.925, 5.588), (0.8669, -4.822, 5.574), (0.8669, -4.945, 5.542), (0.8669, -5.131, 5.578), (0.8669, -5.061, 5.49), (0.8669, -5.166, 5.419), (0.8669, -5.334, 5.548), (0.8669, -5.258, 5.331), (0.8669, -5.334, 5.228), (0.8669, -5.534, 5.498), (0.8669, -5.391, 5.115), (0.8669, -5.428, 4.993), (0.8669, -5.728, 5.428), (0.8669, -5.444, 4.867), (0.8669, -5.915, 5.34), (0.8669, -5.439, 4.74), (0.8669, -7.243, -2.636), (0.8669, -7.332, -2.722), (0.8669, -7.433, -2.794), (0.8669, -7.544, -2.851), (0.8669, -7.662, -2.891), (0.8669, -7.806, -2.938), (0.8669, -7.942, -3.004), (0.8669, -8.068, -3.087), (0.8669, -8.183, -3.187), (0.8669, -8.283, -3.3), (0.8669, -8.368, -3.425), (0.8669, -8.435, -3.561), (0.8669, -8.484, -3.704), (0.8669, -8.514, -3.853), (4.587, -4.822, 4.096), (2.337, -4.759, 4.088), (4.587, -4.695, 4.085), (2.337, -4.884, 4.109), (4.587, -4.945, 4.128), (2.337, -5.004, 4.152), (2.337, -4.631, 4.088), (2.337, -4.506, 4.109), (2.337, -4.386, 4.152), (2.337, -4.275, 4.214), (2.337, -4.176, 4.294), (2.337, -4.092, 4.389), (2.337, -4.025, 4.497), (2.337, -3.978, 4.616), (2.337, -3.951, 4.74), (2.337, -3.946, 4.867), (2.337, -3.962, 4.993), (2.337, -3.999, 5.115), (2.337, -4.056, 5.228), (2.337, -4.132, 5.331), (2.337, -4.224, 5.419), (2.337, -4.329, 5.49), (2.337, -4.445, 5.542), (2.337, -4.568, 5.574), (2.337, -4.695, 5.585), (2.337, -4.822, 5.574), (2.337, -4.945, 5.542), (2.337, -5.061, 5.49), (2.337, -5.166, 5.419), (2.337, -5.258, 5.331), (2.337, -5.334, 5.228), (2.337, -5.391, 5.115), (2.337, -5.428, 4.993), (2.337, -5.444, 4.867), (2.337, -5.439, 4.74), (2.337, -5.412, 4.616), (2.337, -5.365, 4.497), (2.337, -5.298, 4.389), (2.337, -5.214, 4.294), (2.337, -5.115, 4.214), (4.587, -5.061, 4.18), (4.587, -5.166, 4.252), (4.587, -5.258, 4.34), (4.587, -5.334, 4.442), (4.587, -5.391, 4.556), (4.587, -5.428, 4.677), (4.587, -5.444, 4.803), (4.587, -5.439, 4.93), (4.587, -5.412, 5.055), (4.587, -5.365, 5.173), (4.587, -5.298, 5.281), (4.587, -5.214, 5.377), (4.587, -5.115, 5.457), (4.587, -5.004, 5.519), (4.587, -4.884, 5.561), (4.587, -4.759, 5.582), (4.587, -4.631, 5.582), (4.587, -4.506, 5.561), (4.587, -4.386, 5.519), (4.587, -4.275, 5.457), (4.587, -4.176, 5.377), (4.587, -4.092, 5.281), (4.587, -4.025, 5.173), (4.587, -3.978, 5.055), (4.587, -3.951, 4.93), (4.587, -3.946, 4.803), (4.587, -3.962, 4.677), (4.587, -3.999, 4.556), (4.587, -4.056, 4.442), (4.587, -4.132, 4.34), (4.587, -4.224, 4.252), (4.587, -4.329, 4.18), (4.587, -4.445, 4.128), (4.587, -4.568, 4.096), (-1.788, -4.568, 5.574), (-1.788, -4.445, 5.542), (-1.788, -4.329, 5.49), (-4.413, -4.386, 5.519), (-4.413, -4.275, 5.457), (-4.413, -4.506, 5.561), (-4.413, -4.631, 5.582), (-1.788, -4.695, 5.585), (-4.413, -4.759, 5.582), (-1.788, -4.822, 5.574), (-4.413, -4.884, 5.561), (-1.788, -4.945, 5.542), (-4.413, -5.004, 5.519), (-1.788, -5.061, 5.49), (-4.413, -5.115, 5.457), (-1.788, -5.166, 5.419), (-4.413, -5.214, 5.377), (-1.788, -5.258, 5.331), (-4.413, -5.298, 5.281), (-1.788, -5.334, 5.228), (-4.413, -5.365, 5.173), (-1.788, -5.391, 5.115), (-4.413, -5.412, 5.055), (-1.788, -5.428, 4.993), (-4.413, -5.439, 4.93), (-1.788, -5.444, 4.867), (-4.413, -5.444, 4.803), (-1.788, -5.439, 4.74), (-4.413, -5.428, 4.677), (-1.788, -5.412, 4.616), (-4.413, -5.391, 4.556), (-1.788, -5.365, 4.497), (-4.413, -5.334, 4.442), (-1.788, -5.298, 4.389), (-4.413, -5.258, 4.34), (-1.788, -5.214, 4.294), (-4.413, -5.166, 4.252), (-1.788, -5.115, 4.214), (-4.413, -5.061, 4.18), (-1.788, -5.004, 4.152), (-4.413, -4.945, 4.128), (-1.788, -4.884, 4.109), (-4.413, -4.822, 4.096), (-1.788, -4.759, 4.088), (-4.413, -4.695, 4.085), (-1.788, -4.631, 4.088), (-4.413, -4.568, 4.096), (-1.788, -4.506, 4.109), (-4.413, -4.445, 4.128), (-1.788, -4.386, 4.152), (-4.413, -4.329, 4.18), (-1.788, -4.275, 4.214), (-4.413, -4.224, 4.252), (-1.788, -4.176, 4.294), (-4.413, -4.132, 4.34), (-1.788, -4.092, 4.389), (-4.413, -4.056, 4.442), (-1.788, -4.025, 4.497), (-4.413, -3.999, 4.556), (-1.788, -3.978, 4.616), (-4.413, -3.962, 4.677), (-1.788, -3.951, 4.74), (-4.413, -3.946, 4.803), (-1.788, -3.946, 4.867), (-4.413, -3.951, 4.93), (-1.788, -3.962, 4.993), (-4.413, -3.978, 5.055), (-1.788, -3.999, 5.115), (-4.413, -4.025, 5.173), (-1.788, -4.056, 5.228), (-4.413, -4.092, 5.281), (-1.788, -4.132, 5.331), (-4.413, -4.176, 5.377), (-1.788, -4.224, 5.419), (-2.95, -8.524, -8.914), (-2.95, -8.524, -8.415), (-2.95, -8.524, -9.415), (0.04402, -8.524, -9.415), (-2.95, -0.8237, -9.415), (-2.95, -0.8237, -8.415), (-2.95, -0.8237, -8.771), (-2.932, -44.38, -9.556), (-2.932, -44.38, -8.413), (3.113, -44.38, -9.556), (3.113, -44.38, -8.413), (-0.6719, -44.38, -10.88), (-0.6719, -44.38, -8.414), (-0.6719, 114.4, -8.414), (0.8521, -44.38, -10.88), (0.8521, -44.38, -8.414), (0.8521, 114.4, -8.414), (0.8521, -44.38, -9.556), (-0.6719, -44.38, -9.556), (-0.6719, 114.4, -9.556), (0.8521, 114.4, -9.556), (-0.6719, -44.38, -9.128), (0.8521, 114.4, -9.128), (0.8521, -44.38, -8.84), (0.1463, -44.38, -9.556), (-0.6719, -8.524, -9.415), (-0.6719, -8.524, -9.394), (-0.6719, -8.524, -8.511), (-0.6719, -8.524, -9.063), (-2.932, -8.524, -9.415), (-0.6719, -2.081, -9.415), (-0.6331, -0.8263, -8.413), (-0.6331, -0.8242, -8.414), (-0.6331, -8.523, -8.413), (-0.6331, -8.524, -8.414), (-0.6719, -8.524, -8.415), (-2.932, -8.524, -8.415), (-2.932, -8.524, -8.671), (-0.6331, -0.8242, -8.413), (-0.6331, -0.8237, -8.413), (-0.6331, -0.8237, -8.414), (-0.6331, -8.523, -8.413), (-0.6331, -8.524, -8.413), (-0.6719, -0.8237, -8.415), (-0.6719, -0.8237, -8.531), (-0.6719, -8.073, -8.415), (-2.932, -0.8237, -9.415), (-2.932, -0.8237, -8.415), (-2.932, -0.8237, -8.726), (0.8669, -8.523, -8.413), (0.8669, -8.524, -8.413), (0.8669, -0.8242, -8.413), (0.8669, -0.8263, -8.413), (0.8669, -8.523, -8.413), (0.8669, -0.8237, -8.413), (0.8669, -0.8243, -8.413), (0.8521, -0.8237, -8.415), (0.8521, -0.8237, -8.414), (0.434, -0.8238, -8.414), (-0.6719, -0.8238, -9.049), (0.8521, -8.524, -8.415), (0.8521, -8.524, -8.414), (0.5079, -8.524, -8.414), (0.8521, -8.524, -9.415), (0.8521, -0.8237, -9.415), (0.8521, -0.8238, -8.723), (0.8521, -0.8238, -8.919), (-0.6719, -0.8237, -9.415), (-0.6719, -0.8237, -9.359), (0.8521, -8.524, -8.744), (0.8521, -8.524, -8.905), (-2.932, 35.0, -9.556), (-2.932, 35.0, -9.459), (-0.6719, 35.0, -8.414), (1.982, 35.0, -9.556), (3.113, 35.0, -9.556), (0.8521, 35.0, -10.88), (0.09015, 35.0, -10.88), (0.8521, 35.0, -9.556), (-0.6719, 35.0, -10.22), (-0.6719, 35.0, -9.933), (-0.6719, 35.0, -9.881), (-2.932, 35.0, -9.415), (0.09015, 35.0, -8.413), (-0.3145, 35.0, -8.413), (-1.348, 35.0, -8.413), (-0.6719, 35.0, -10.88), (-0.6719, 35.0, -9.556), (-1.802, 35.0, -9.556), (3.113, 35.0, -8.413), (3.113, 35.0, -8.984), (1.565, 35.0, -8.413), (-0.6468, 35.0, -8.414), (-0.6719, 35.0, -9.87), (-0.6719, 35.0, -8.415), (-2.932, 35.0, -8.413), (-2.932, 35.0, -8.414), (0.8521, 35.0, -10.0), (-0.6719, 35.0, -8.415), (-0.6719, 35.0, -9.415), (0.5319, 35.0, -8.413), (0.8521, 35.0, -9.933), (-0.6452, 35.0, -8.414), (0.8521, 35.0, -9.87), (-0.6331, 35.0, -8.414), (-0.4435, 35.0, -8.414), (0.8521, 35.0, -9.415), (0.8521, 35.0, -8.627), (0.8521, 35.0, -8.473), (0.8521, 35.0, -8.886), (0.8521, 35.0, -9.232), (0.8521, 35.0, -8.984), (0.8521, 35.0, -8.414), (-0.6719, 35.0, -9.387), (-0.6719, 35.0, -9.198), (-2.932, 35.0, -9.328), (-2.932, 35.0, -8.415), (0.09015, 35.0, -8.414), (-0.6719, 35.0, -8.627), (-0.6719, 35.0, -8.473), (-2.932, 35.0, -8.984), (-2.932, 35.0, -8.57), (0.6431, 35.0, -8.414), (-0.6719, 35.0, -8.886), (-0.6719, 35.0, -8.984), (-0.6719, 35.0, -9.043), (1.097, -5.279, -8.413), (1.624, -5.279, -8.413), (1.841, -5.279, -8.413), (2.139, -5.279, -8.413), (1.097, -5.279, -8.413), (0.8669, -5.279, -2.484), (0.8669, -5.279, -4.286), (0.8669, -5.279, -8.413), (0.8669, -5.279, -2.417), (0.8669, -5.279, -2.37), (0.8669, -5.279, -2.298), (0.8669, -5.279, -2.249), (0.8669, -5.279, -2.173), (0.8669, -5.279, -2.123), (0.8669, -5.279, -2.045), (0.8669, -5.279, -1.993), (0.8669, -5.279, -0.1138), (1.577, -4.059, -8.413), (1.802, -4.059, -8.413), (2.139, -4.059, -8.413), (1.034, -4.059, -8.413), (0.8669, -4.059, -2.449), (0.8669, -4.059, -5.417), (0.8669, -4.059, -8.413), (0.8669, -4.059, -2.409), (0.8669, -4.059, -2.331), (0.8669, -4.059, -2.288), (0.8669, -4.059, -2.205), (0.8669, -4.059, -2.16), (0.8669, -4.059, -2.074), (0.8669, -4.059, -2.029), (0.8669, -4.059, -1.941), (0.8669, -4.059, -0.1138), (2.154, -4.059, -8.413), (0.8669, -4.059, 1.456), (2.154, -4.136, -8.413), (2.154, -5.279, -8.413), (0.8669, -5.279, 1.456), (0.8669, -5.279, 1.456), (0.8669, -5.279, 2.422), (0.8669, -5.279, 2.673), (0.8669, -5.279, 2.969), (0.8669, -5.279, 3.673), (0.8669, -5.279, 3.304), (1.194, -5.279, 4.368), (0.8669, -5.279, 4.368), (1.774, -5.279, 4.368), (0.8669, -5.279, 4.265), (0.8669, -5.279, 4.151), (0.8669, -4.153, 1.456), (1.726, -5.115, 4.214), (1.715, -5.051, 4.178), (1.71, -5.022, 4.162), (1.736, -5.155, 4.246), (1.751, -5.214, 4.294), (1.762, -5.247, 4.331), (0.8669, -4.059, 4.442), (0.8669, -4.059, 4.37), (0.8669, -4.059, 4.233), (0.8669, -4.059, 4.117), (0.8669, -4.059, 3.198), (0.8669, -4.059, 3.541), (0.8669, -4.059, 2.885), (0.8669, -4.059, 2.611), (0.8669, -4.059, 1.456), (1.586, -4.059, 4.442), (1.797, -4.059, 4.442), (1.769, -4.124, 4.352), (1.78, -4.092, 4.389), (1.751, -4.176, 4.294), (1.741, -4.216, 4.261), (1.726, -4.275, 4.214), (1.718, -4.322, 4.188), (1.706, -4.386, 4.152), (1.701, -4.438, 4.133), (1.693, -4.506, 4.109), (1.69, -4.814, 4.097), (1.687, -4.759, 4.088), (1.69, -4.561, 4.1), (1.687, -4.631, 4.088), (1.693, -4.884, 4.109), (1.687, -4.688, 4.088), (1.699, -4.936, 4.128), (1.706, -5.004, 4.152), (-0.6719, -5.279, -8.415), (-0.6719, -5.279, -8.414), (-0.6595, -5.279, -8.414), (-1.971, -5.279, -8.413), (-0.8683, -5.279, -8.413), (-0.6587, -5.279, -8.414), (-0.6569, -5.279, -8.415), (-0.6331, -5.279, -8.415), (-0.6331, -5.279, -8.415), (-0.6371, -5.279, -8.414), (-0.6331, -5.279, -8.414), (-0.8682, -5.279, -8.413), (-0.6331, -5.279, -8.413), (-0.6331, -5.279, -4.286), (-0.6331, -5.279, -2.484), (-0.6331, -5.279, -2.37), (-0.6331, -5.279, -2.417), (-0.6331, -5.279, -2.249), (-0.6331, -5.279, -2.298), (-0.6331, -5.279, -2.173), (-0.6331, -5.279, 0.3196), (-0.6331, -5.279, -1.993), (-0.6331, -5.279, -2.123), (-0.6331, -5.279, -2.045), (-0.6719, -4.059, -8.415), (-0.6719, -4.059, -8.414), (-0.6591, -4.059, -8.414), (-1.971, -4.059, -8.413), (-0.8039, -4.059, -8.413), (-0.6583, -4.059, -8.414), (-0.636, -4.059, -8.414), (-0.6504, -4.059, -8.415), (-0.6331, -4.059, -8.415), (-0.6331, -4.059, -8.415), (-0.6331, -4.059, -8.414), (-0.8038, -4.059, -8.413), (-0.6331, -4.059, -8.413), (-0.6331, -4.059, -5.417), (-0.6331, -4.059, -2.449), (-0.6331, -4.059, -2.331), (-0.6331, -4.059, -2.409), (-0.6331, -4.059, -2.205), (-0.6331, -4.059, -2.288), (-0.6331, -4.059, -2.16), (-0.6331, -4.059, 0.3196), (-0.6331, -4.059, -1.941), (-0.6331, -4.059, -2.074), (-0.6331, -4.059, -2.029), (-0.6331, -4.059, 1.685), (-0.6331, -4.059, 1.758), (-0.6331, -4.059, 1.965), (-0.6331, -4.059, 1.32), (-1.986, -5.279, -8.413), (-0.6331, -5.279, 1.32), (-1.986, -5.203, -8.413), (-1.986, -4.059, -8.413), (-0.6331, -5.044, 1.965), (-0.6331, -5.279, 1.965), (-0.6331, -5.279, 1.685), (-0.6331, -4.059, 1.243), (-0.6331, -5.254, 1.243), (-1.63, -4.059, 4.442), (-1.618, -4.082, 4.405), (-1.613, -4.092, 4.389), (-1.588, -4.162, 4.31), (-1.583, -4.176, 4.294), (-1.558, -4.275, 4.214), (-1.563, -4.256, 4.229), (-1.553, -4.305, 4.197), (-0.6331, -4.059, 4.442), (-0.6331, -4.059, 4.37), (-0.6331, -4.059, 4.233), (-0.6331, -4.059, 4.117), (-0.6331, -4.059, 3.541), (-0.6331, -4.059, 3.198), (-0.6331, -4.059, 2.885), (-0.6331, -4.059, 2.611), (-1.223, -4.059, 4.442), (-0.6331, -5.279, 1.758), (-0.6331, -5.279, 1.243), (-0.6331, -5.279, 2.422), (-0.6331, -5.279, 2.673), (-0.6331, -5.279, 2.969), (-0.6331, -5.279, 4.151), (-0.6331, -5.279, 3.673), (-0.6331, -5.279, 3.304), (-1.606, -5.279, 4.368), (-1.531, -5.279, 4.368), (-0.6331, -5.279, 4.265), (-0.6331, -5.279, 4.368), (-1.539, -4.386, 4.152), (-1.543, -4.363, 4.165), (-1.526, -4.506, 4.109), (-1.529, -4.479, 4.119), (-1.521, -4.602, 4.093), (-1.519, -4.631, 4.088), (-1.526, -4.884, 4.109), (-1.524, -4.855, 4.104), (-1.519, -4.759, 4.088), (-1.519, -4.729, 4.088), (-1.583, -5.214, 4.294), (-1.579, -5.196, 4.279), (-1.539, -5.004, 4.152), (-1.555, -5.093, 4.201), (-1.558, -5.115, 4.214), (-1.536, -4.978, 4.142)], [(2, 1), (0, 4), (3, 4), (4, 6), (2, 5), (1, 5), (8, 7), (2, 8), (11, 10), (9, 13), (12, 13), (13, 15), (11, 14), (10, 14), (17, 16), (11, 17), (380, 386), (383, 385), (384, 388), (381, 387), (388, 390)], [(630, 581, 598), (7, 634, 6), (6, 633, 632), (6, 628, 627), (19, 403, 413), (20, 21, 22), (20, 23, 21), (21, 23, 24), (24, 23, 25), (26, 24, 25), (26, 27, 24), (26, 28, 27), (27, 28, 29), (30, 29, 31), (32, 30, 31), (32, 33, 30), (32, 34, 33), (33, 34, 35), (35, 34, 36), (37, 36, 38), (39, 38, 40), (39, 37, 38), (27, 29, 30), (35, 36, 37), (38, 41, 40), (40, 41, 42), (42, 41, 43), (43, 41, 44), (44, 41, 45), (45, 41, 46), (46, 41, 47), (47, 41, 48), (48, 41, 49), (49, 41, 50), (49, 662, 51), (51, 662, 663), (51, 659, 658), (52, 654, 653), (651, 53, 52), (53, 650, 649), (53, 54, 55), (56, 53, 55), (56, 57, 53), (53, 57, 58), (59, 53, 58), (635, 658, 657), (625, 52, 60), (60, 624, 625), (60, 621, 624), (61, 595, 63), (63, 595, 596), (65, 593, 594), (66, 615, 616), (19, 585, 586), (71, 72, 73), (73, 72, 74), (74, 72, 75), (75, 72, 76), (76, 72, 77), (77, 72, 78), (78, 72, 79), (79, 72, 80), (80, 72, 81), (81, 72, 82), (83, 84, 54), (83, 85, 84), (83, 86, 85), (83, 87, 86), (86, 87, 88), (88, 87, 89), (90, 89, 91), (92, 90, 91), (92, 93, 90), (92, 94, 93), (93, 94, 95), (96, 95, 97), (98, 96, 97), (98, 99, 96), (98, 100, 99), (99, 100, 101), (101, 100, 102), (22, 101, 102), (22, 21, 101), (88, 89, 90), (93, 95, 96), (65, 592, 67), (63, 593, 65), (84, 103, 54), (54, 103, 104), (55, 54, 104), (105, 406, 66), (107, 406, 106), (108, 406, 107), (109, 108, 110), (111, 109, 110), (111, 112, 109), (109, 112, 113), (114, 109, 113), (114, 115, 109), (109, 115, 116), (117, 109, 116), (117, 118, 109), (109, 118, 119), (126, 127, 128), (128, 127, 129), (129, 127, 130), (130, 127, 131), (131, 127, 132), (132, 127, 133), (133, 127, 134), (134, 127, 135), (135, 127, 136), (136, 127, 137), (499, 138, 121), (138, 502, 503), (140, 504, 505), (142, 506, 507), (144, 508, 509), (144, 534, 535), (536, 146, 144), (146, 542, 541), (147, 541, 539), (147, 148, 146), (146, 148, 149), (149, 148, 150), (150, 148, 151), (151, 148, 152), (152, 148, 153), (153, 148, 154), (154, 148, 155), (155, 148, 156), (156, 148, 157), (158, 157, 159), (158, 156, 157), (503, 140, 138), (505, 142, 140), (507, 144, 142), (160, 555, 145), (160, 552, 553), (160, 551, 552), (161, 551, 160), (160, 162, 161), (160, 163, 162), (160, 164, 163), (160, 165, 164), (160, 166, 165), (162, 167, 161), (161, 167, 168), (169, 161, 168), (169, 170, 161), (169, 171, 170), (170, 171, 172), (173, 172, 174), (175, 174, 176), (177, 176, 178), (177, 175, 176), (170, 172, 173), (173, 174, 175), (176, 179, 178), (178, 179, 180), (180, 179, 181), (181, 179, 182), (183, 182, 184), (183, 181, 182), (182, 185, 184), (184, 185, 186), (186, 185, 187), (188, 187, 189), (188, 186, 187), (187, 190, 189), (189, 190, 191), (191, 190, 192), (192, 190, 193), (194, 193, 195), (194, 192, 193), (193, 196, 195), (195, 196, 197), (197, 196, 198), (198, 196, 199), (200, 199, 201), (200, 198, 199), (199, 202, 201), (201, 202, 203), (203, 202, 204), (205, 204, 159), (157, 205, 159), (203, 204, 205), (206, 421, 121), (208, 421, 207), (209, 421, 208), (120, 209, 210), (211, 120, 210), (211, 212, 120), (120, 212, 213), (214, 120, 213), (214, 215, 120), (120, 215, 216), (217, 120, 216), (217, 218, 120), (120, 218, 219), (145, 554, 556), (72, 120, 82), (82, 120, 219), (81, 219, 218), (80, 218, 217), (79, 217, 216), (78, 216, 215), (77, 215, 214), (76, 214, 213), (75, 213, 212), (74, 212, 211), (73, 211, 210), (73, 74, 211), (82, 219, 81), (81, 218, 80), (80, 217, 79), (79, 216, 78), (78, 215, 77), (77, 214, 76), (76, 213, 75), (75, 212, 74), (210, 209, 73), (73, 209, 71), (71, 209, 208), (70, 208, 69), (70, 71, 208), (208, 207, 69), (69, 207, 206), (68, 206, 121), (67, 121, 138), (65, 138, 140), (63, 140, 142), (61, 142, 144), (51, 61, 144), (69, 206, 68), (68, 121, 67), (67, 138, 65), (65, 140, 63), (63, 142, 61), (127, 109, 137), (137, 109, 119), (136, 119, 118), (135, 118, 117), (134, 117, 116), (133, 116, 115), (132, 115, 114), (131, 114, 113), (130, 113, 112), (129, 112, 111), (128, 111, 110), (128, 129, 111), (137, 119, 136), (136, 118, 135), (135, 117, 134), (134, 116, 133), (133, 115, 132), (132, 114, 131), (131, 113, 130), (130, 112, 129), (110, 108, 128), (128, 108, 126), (126, 108, 107), (125, 107, 106), (124, 106, 105), (123, 105, 66), (122, 66, 64), (139, 64, 62), (141, 62, 143), (141, 139, 62), (126, 107, 125), (125, 106, 124), (124, 105, 123), (123, 66, 122), (122, 64, 139), (62, 60, 143), (143, 60, 52), (145, 143, 52), (53, 59, 160), (160, 59, 166), (166, 59, 58), (165, 58, 57), (164, 57, 56), (163, 56, 55), (162, 55, 104), (167, 104, 103), (168, 103, 84), (169, 84, 85), (171, 85, 86), (172, 86, 88), (174, 88, 90), (176, 90, 93), (179, 93, 96), (182, 96, 99), (185, 99, 101), (187, 185, 101), (166, 58, 165), (165, 57, 164), (164, 56, 163), (163, 55, 162), (162, 104, 167), (167, 103, 168), (168, 84, 169), (169, 85, 171), (171, 86, 172), (172, 88, 174), (174, 90, 176), (176, 93, 179), (179, 96, 182), (182, 99, 185), (145, 52, 160), (160, 52, 53), (21, 24, 190), (190, 24, 193), (193, 24, 27), (196, 27, 30), (199, 30, 33), (202, 33, 35), (204, 35, 37), (159, 37, 39), (158, 39, 40), (156, 40, 42), (155, 42, 43), (154, 43, 44), (153, 44, 45), (152, 45, 46), (151, 46, 47), (150, 47, 48), (149, 48, 49), (146, 149, 49), (193, 27, 196), (196, 30, 199), (199, 33, 202), (202, 35, 204), (204, 37, 159), (159, 39, 158), (158, 40, 156), (156, 42, 155), (155, 43, 154), (154, 44, 153), (153, 45, 152), (152, 46, 151), (151, 47, 150), (150, 48, 149), (51, 144, 49), (49, 144, 146), (187, 101, 190), (190, 101, 21), (220, 221, 222), (220, 223, 221), (220, 224, 223), (223, 224, 225), (223, 570, 221), (221, 570, 571), (226, 575, 573), (227, 572, 569), (228, 568, 567), (229, 566, 565), (230, 564, 563), (231, 561, 562), (559, 161, 232), (233, 161, 170), (234, 170, 173), (235, 173, 175), (236, 175, 177), (237, 177, 178), (238, 178, 180), (239, 180, 181), (240, 181, 183), (241, 183, 184), (242, 184, 186), (243, 186, 188), (244, 188, 189), (245, 189, 191), (246, 191, 192), (247, 192, 194), (248, 194, 195), (249, 195, 197), (250, 197, 198), (251, 198, 200), (252, 200, 201), (253, 201, 203), (254, 203, 205), (255, 205, 157), (256, 157, 148), (257, 148, 147), (258, 549, 548), (259, 547, 544), (225, 544, 545), (225, 260, 259), (225, 224, 260), (260, 261, 259), (259, 261, 258), (261, 262, 258), (258, 262, 257), (540, 258, 257), (262, 263, 257), (257, 263, 256), (148, 257, 256), (263, 264, 256), (256, 264, 255), (157, 256, 255), (264, 265, 255), (255, 265, 254), (205, 255, 254), (265, 266, 254), (254, 266, 253), (203, 254, 253), (266, 267, 253), (253, 267, 252), (201, 253, 252), (267, 268, 252), (252, 268, 251), (200, 252, 251), (268, 269, 251), (251, 269, 250), (198, 251, 250), (269, 270, 250), (250, 270, 249), (197, 250, 249), (270, 271, 249), (249, 271, 248), (195, 249, 248), (271, 272, 248), (248, 272, 247), (194, 248, 247), (272, 273, 247), (247, 273, 246), (192, 247, 246), (273, 274, 246), (246, 274, 245), (191, 246, 245), (274, 275, 245), (245, 275, 244), (189, 245, 244), (275, 276, 244), (244, 276, 243), (188, 244, 243), (276, 277, 243), (243, 277, 242), (186, 243, 242), (277, 278, 242), (242, 278, 241), (184, 242, 241), (278, 279, 241), (241, 279, 240), (183, 241, 240), (279, 280, 240), (240, 280, 239), (181, 240, 239), (280, 281, 239), (239, 281, 238), (180, 239, 238), (281, 282, 238), (238, 282, 237), (178, 238, 237), (282, 283, 237), (237, 283, 236), (177, 237, 236), (283, 284, 236), (236, 284, 235), (175, 236, 235), (284, 285, 235), (235, 285, 234), (173, 235, 234), (285, 286, 234), (234, 286, 233), (170, 234, 233), (286, 287, 233), (233, 287, 232), (161, 233, 232), (287, 288, 232), (232, 288, 231), (288, 289, 231), (231, 289, 230), (289, 290, 230), (230, 290, 229), (290, 291, 229), (229, 291, 228), (291, 292, 228), (228, 292, 227), (292, 293, 227), (227, 293, 226), (293, 222, 226), (226, 222, 221), (102, 294, 22), (102, 295, 294), (102, 100, 295), (295, 100, 296), (297, 296, 298), (297, 295, 296), (297, 299, 295), (295, 299, 294), (294, 299, 300), (301, 300, 302), (303, 302, 304), (305, 304, 306), (307, 306, 308), (309, 308, 310), (311, 310, 312), (313, 312, 314), (315, 314, 316), (317, 316, 318), (319, 318, 320), (321, 320, 322), (323, 322, 324), (325, 324, 326), (327, 326, 328), (329, 328, 330), (331, 330, 332), (333, 332, 334), (335, 334, 336), (337, 336, 338), (339, 338, 340), (341, 340, 342), (343, 342, 344), (345, 344, 346), (347, 346, 348), (349, 348, 350), (351, 350, 352), (353, 352, 354), (355, 354, 356), (357, 356, 358), (359, 358, 360), (361, 360, 362), (363, 362, 364), (365, 364, 366), (367, 366, 298), (296, 367, 298), (296, 98, 367), (296, 100, 98), (98, 97, 367), (367, 97, 365), (366, 367, 365), (97, 95, 365), (365, 95, 363), (364, 365, 363), (95, 94, 363), (363, 94, 361), (362, 363, 361), (94, 92, 361), (361, 92, 359), (360, 361, 359), (92, 91, 359), (359, 91, 357), (358, 359, 357), (91, 89, 357), (357, 89, 355), (356, 357, 355), (89, 87, 355), (355, 87, 353), (354, 355, 353), (87, 83, 353), (353, 83, 351), (352, 353, 351), (83, 54, 351), (351, 639, 349), (350, 351, 349), (54, 647, 655), (641, 347, 349), (348, 349, 347), (643, 345, 347), (346, 347, 345), (646, 669, 343), (344, 345, 343), (343, 671, 341), (342, 343, 341), (341, 672, 339), (340, 341, 339), (339, 677, 337), (338, 339, 337), (337, 675, 335), (336, 337, 335), (335, 683, 333), (334, 335, 333), (333, 681, 331), (332, 333, 331), (331, 679, 329), (330, 331, 329), (664, 665, 327), (328, 329, 327), (327, 50, 325), (326, 327, 325), (50, 41, 325), (325, 41, 323), (324, 325, 323), (41, 38, 323), (323, 38, 321), (322, 323, 321), (38, 36, 321), (321, 36, 319), (320, 321, 319), (36, 34, 319), (319, 34, 317), (318, 319, 317), (34, 32, 317), (317, 32, 315), (316, 317, 315), (32, 31, 315), (315, 31, 313), (314, 315, 313), (31, 29, 313), (313, 29, 311), (312, 313, 311), (29, 28, 311), (311, 28, 309), (310, 311, 309), (28, 26, 309), (309, 26, 307), (308, 309, 307), (26, 25, 307), (307, 25, 305), (306, 307, 305), (25, 23, 305), (305, 23, 303), (304, 305, 303), (23, 20, 303), (303, 20, 301), (302, 303, 301), (20, 22, 301), (301, 22, 294), (300, 301, 294), (336, 302, 338), (336, 304, 302), (336, 334, 304), (304, 334, 306), (306, 334, 332), (308, 332, 330), (310, 330, 328), (312, 328, 326), (314, 326, 324), (316, 324, 322), (318, 322, 320), (318, 316, 322), (306, 332, 308), (308, 330, 310), (310, 328, 312), (312, 326, 314), (314, 324, 316), (302, 300, 338), (338, 300, 340), (340, 300, 299), (342, 299, 297), (344, 297, 298), (346, 298, 366), (348, 366, 364), (350, 364, 362), (352, 362, 360), (354, 360, 358), (356, 354, 358), (340, 299, 342), (342, 297, 344), (344, 298, 346), (346, 366, 348), (348, 364, 350), (350, 362, 352), (352, 360, 354), (293, 276, 222), (293, 277, 276), (293, 292, 277), (277, 292, 278), (278, 292, 291), (279, 291, 290), (280, 290, 289), (281, 289, 288), (282, 288, 287), (283, 287, 286), (284, 286, 285), (284, 283, 286), (278, 291, 279), (279, 290, 280), (280, 289, 281), (281, 288, 282), (282, 287, 283), (276, 275, 222), (222, 275, 220), (220, 275, 274), (224, 274, 273), (260, 273, 272), (261, 272, 271), (262, 271, 270), (263, 270, 269), (264, 269, 268), (265, 268, 267), (266, 265, 267), (220, 274, 224), (224, 273, 260), (260, 272, 261), (261, 271, 262), (262, 270, 263), (263, 269, 264), (264, 268, 265), (428, 430, 429), (438, 371, 437), (414, 370, 372), (374, 369, 373), (372, 368, 374), (414, 450, 440), (386, 392, 376), (378, 459, 527), (389, 394, 386), (382, 432, 431), (391, 380, 389), (442, 377, 385), (464, 415, 376), (392, 377, 378), (378, 376, 392), (376, 375, 386), (376, 589, 582), (389, 395, 396), (382, 444, 465), (379, 382, 386), (382, 391, 386), (391, 383, 380), (389, 386, 391), (392, 386, 385), (385, 446, 442), (377, 392, 385), (425, 424, 433), (427, 491, 492), (428, 429, 383), (423, 123, 122), (409, 72, 71), (419, 126, 125), (418, 72, 410), (400, 18, 408), (401, 71, 70), (401, 68, 67), (401, 70, 69), (419, 125, 124), (405, 369, 368), (419, 127, 126), (399, 614, 615), (421, 500, 121), (413, 578, 584), (406, 109, 407), (415, 369, 404), (401, 69, 68), (410, 376, 378), (427, 18, 412), (374, 373, 416), (432, 371, 431), (429, 430, 383), (427, 482, 436), (407, 127, 422), (426, 18, 424), (423, 124, 123), (438, 437, 391), (122, 516, 420), (417, 120, 418), (393, 371, 398), (66, 406, 399), (586, 402, 19), (209, 417, 421), (402, 430, 19), (19, 430, 428), (428, 371, 19), (19, 395, 403), (428, 437, 371), (395, 19, 396), (394, 19, 393), (393, 19, 371), (396, 19, 394), (431, 371, 438), (414, 397, 370), (374, 368, 369), (372, 370, 368), (375, 376, 405), (375, 405, 397), (488, 414, 416), (375, 397, 414), (378, 457, 459), (389, 396, 394), (438, 391, 431), (391, 382, 431), (382, 465, 469), (382, 469, 471), (471, 432, 382), (404, 405, 376), (415, 489, 416), (415, 404, 376), (376, 463, 464), (401, 589, 376), (419, 514, 422), (422, 451, 452), (407, 452, 453), (389, 380, 395), (403, 395, 380), (386, 394, 393), (398, 448, 393), (435, 449, 398), (435, 481, 467), (436, 482, 481), (380, 383, 430), (380, 430, 402), (402, 587, 380), (408, 608, 400), (408, 485, 473), (408, 473, 472), (475, 425, 433), (425, 476, 480), (412, 491, 427), (391, 437, 383), (437, 428, 383), (406, 105, 106), (409, 410, 72), (418, 120, 72), (401, 409, 71), (370, 397, 368), (397, 405, 368), (405, 404, 369), (419, 422, 127), (421, 206, 207), (413, 585, 19), (406, 108, 109), (415, 373, 369), (410, 409, 376), (409, 401, 376), (420, 517, 514), (421, 417, 378), (417, 418, 378), (418, 410, 378), (18, 433, 424), (434, 18, 432), (432, 18, 435), (18, 434, 433), (412, 18, 411), (435, 18, 436), (436, 18, 427), (373, 415, 416), (416, 414, 374), (414, 372, 374), (371, 432, 398), (398, 432, 435), (427, 492, 493), (407, 109, 127), (18, 426, 408), (426, 424, 425), (423, 419, 124), (420, 423, 122), (417, 209, 120), (458, 378, 377), (460, 603, 604), (445, 382, 379), (462, 466, 411), (489, 488, 416), (467, 461, 435), (454, 445, 379), (456, 386, 375), (447, 393, 448), (468, 511, 512), (447, 379, 386), (463, 407, 453), (439, 456, 375), (487, 486, 412), (439, 414, 440), (478, 434, 432), (470, 408, 472), (477, 475, 433), (487, 411, 466), (490, 485, 426), (477, 434, 479), (474, 478, 432), (470, 604, 607), (490, 425, 480), (483, 450, 414), (443, 458, 377), (442, 443, 377), (464, 484, 415), (427, 493, 482), (488, 483, 414), (471, 474, 432), (415, 484, 489), (422, 511, 451), (407, 422, 452), (411, 602, 462), (403, 579, 578), (398, 449, 448), (435, 461, 449), (435, 436, 481), (408, 426, 485), (475, 476, 425), (412, 486, 491), (458, 457, 378), (445, 444, 382), (456, 455, 386), (447, 386, 393), (478, 474, 481), (474, 471, 461), (485, 491, 473), (469, 465, 448), (465, 444, 445), (491, 485, 492), (471, 469, 449), (492, 485, 493), (475, 477, 490), (477, 479, 485), (490, 477, 485), (479, 478, 485), (485, 478, 482), (465, 445, 447), (448, 465, 447), (445, 454, 447), (448, 449, 469), (449, 461, 471), (480, 476, 490), (476, 475, 490), (493, 485, 482), (467, 481, 474), (481, 482, 478), (461, 467, 474), (460, 470, 487), (470, 472, 487), (486, 473, 491), (472, 473, 487), (486, 487, 473), (487, 466, 460), (466, 462, 460), (462, 441, 460), (447, 454, 379), (463, 376, 632), (439, 375, 414), (478, 479, 434), (607, 408, 470), (487, 412, 411), (477, 433, 434), (490, 426, 425), (553, 559, 555), (548, 259, 258), (566, 228, 567), (537, 535, 540), (530, 510, 497), (524, 523, 143), (520, 519, 139), (503, 502, 498), (494, 498, 378), (577, 223, 225), (518, 515, 122), (576, 574, 223), (496, 495, 378), (519, 513, 518), (572, 226, 573), (498, 421, 378), (522, 521, 141), (533, 534, 144), (500, 499, 121), (535, 537, 144), (539, 538, 147), (546, 225, 545), (564, 229, 565), (561, 230, 563), (531, 530, 529), (526, 527, 513), (537, 536, 144), (555, 554, 145), (568, 227, 569), (524, 145, 525), (529, 528, 531), (495, 494, 378), (522, 143, 523), (518, 139, 519), (556, 557, 145), (572, 543, 569), (549, 532, 548), (528, 145, 558), (516, 517, 420), (575, 221, 571), (560, 232, 231), (520, 141, 521), (652, 651, 52), (683, 680, 333), (665, 664, 663), (666, 50, 667), (580, 579, 380), (626, 629, 6), (651, 652, 639), (6, 629, 622), (671, 670, 341), (605, 620, 617), (602, 607, 604), (653, 652, 52), (672, 673, 339), (666, 661, 49), (620, 62, 64), (595, 597, 581), (578, 583, 584), (591, 401, 67), (677, 676, 337), (587, 583, 380), (660, 659, 51), (669, 668, 343), (617, 620, 64), (600, 51, 601), (592, 591, 67), (656, 635, 7), (602, 603, 441), (675, 674, 335), (618, 64, 66), (663, 660, 51), (681, 682, 331), (613, 614, 399), (600, 597, 61), (648, 54, 53), (610, 400, 611), (636, 656, 7), (649, 648, 53), (616, 618, 66), (606, 399, 406), (619, 621, 62), (609, 411, 18), (599, 601, 51), (612, 611, 400), (606, 406, 407), (679, 678, 329), (608, 612, 400), (634, 628, 6), (632, 7, 6), (642, 643, 347), (645, 644, 345), (674, 675, 638), (631, 636, 7), (641, 640, 637), (640, 641, 349), (610, 609, 18), (627, 626, 6), (665, 50, 327), (583, 580, 380), (631, 7, 598), (7, 630, 598), (7, 635, 634), (49, 661, 662), (651, 650, 53), (657, 638, 635), (638, 637, 634), (634, 637, 628), (637, 654, 52), (52, 623, 622), (622, 629, 52), (629, 626, 52), (626, 627, 52), (627, 628, 52), (634, 635, 638), (635, 656, 51), (656, 636, 51), (51, 636, 631), (631, 598, 51), (598, 599, 51), (637, 52, 628), (635, 51, 658), (625, 623, 52), (60, 62, 621), (61, 597, 595), (66, 399, 615), (65, 594, 592), (63, 596, 593), (499, 502, 138), (536, 542, 146), (147, 146, 541), (503, 504, 140), (505, 506, 142), (507, 508, 144), (160, 553, 555), (161, 550, 551), (223, 574, 570), (559, 550, 161), (225, 259, 544), (257, 147, 540), (147, 538, 540), (540, 549, 258), (351, 54, 655), (639, 640, 349), (351, 655, 639), (641, 642, 347), (643, 645, 345), (343, 345, 646), (345, 644, 646), (343, 668, 671), (341, 670, 672), (339, 673, 677), (337, 676, 675), (335, 674, 683), (333, 680, 681), (331, 682, 679), (327, 329, 664), (329, 678, 664), (459, 468, 512), (459, 512, 513), (497, 496, 378), (527, 529, 378), (529, 530, 378), (530, 497, 378), (459, 513, 527), (421, 501, 500), (122, 515, 516), (586, 588, 402), (401, 590, 589), (402, 588, 587), (413, 584, 585), (460, 441, 603), (468, 451, 511), (470, 460, 604), (422, 514, 511), (413, 403, 578), (403, 380, 579), (376, 582, 581), (630, 632, 376), (632, 633, 463), (376, 581, 630), (606, 407, 605), (407, 463, 633), (605, 407, 633), (607, 608, 408), (560, 558, 557), (556, 554, 560), (554, 555, 560), (560, 557, 556), (550, 559, 551), (559, 560, 555), (551, 559, 552), (553, 552, 559), (548, 547, 259), (566, 229, 228), (532, 540, 533), (540, 538, 536), (533, 540, 534), (538, 539, 541), (542, 536, 538), (536, 537, 540), (538, 541, 542), (534, 540, 535), (530, 531, 510), (497, 510, 509), (508, 507, 497), (507, 506, 497), (496, 505, 495), (497, 509, 508), (494, 495, 505), (496, 497, 505), (506, 505, 497), (500, 501, 498), (505, 504, 498), (504, 503, 498), (498, 494, 505), (499, 500, 498), (502, 499, 498), (577, 576, 223), (526, 513, 525), (513, 512, 516), (525, 513, 524), (512, 511, 516), (511, 514, 516), (523, 513, 522), (514, 517, 516), (513, 523, 524), (521, 513, 520), (522, 513, 521), (516, 515, 513), (520, 513, 519), (518, 513, 515), (572, 227, 226), (498, 501, 421), (546, 577, 225), (564, 230, 229), (561, 231, 230), (526, 528, 527), (568, 228, 227), (514, 423, 420), (524, 143, 145), (529, 527, 528), (514, 419, 423), (522, 141, 143), (518, 122, 139), (546, 543, 577), (543, 558, 569), (577, 543, 576), (558, 560, 562), (562, 561, 558), (561, 563, 558), (576, 543, 574), (574, 543, 570), (571, 570, 543), (571, 543, 575), (573, 575, 543), (573, 543, 572), (563, 564, 558), (564, 565, 558), (565, 566, 558), (566, 567, 558), (567, 568, 558), (568, 569, 558), (543, 546, 532), (546, 545, 532), (544, 547, 532), (547, 548, 532), (545, 544, 532), (540, 532, 549), (145, 557, 558), (558, 543, 528), (543, 532, 531), (528, 543, 531), (532, 533, 144), (144, 509, 510), (144, 510, 531), (526, 525, 145), (528, 526, 145), (532, 144, 531), (575, 226, 221), (231, 562, 560), (560, 559, 232), (520, 139, 141), (664, 657, 658), (658, 659, 664), (659, 660, 664), (663, 662, 665), (662, 661, 665), (661, 666, 665), (664, 660, 663), (666, 667, 665), (666, 49, 50), (637, 639, 654), (639, 655, 651), (654, 639, 653), (655, 647, 648), (649, 650, 655), (650, 651, 655), (655, 648, 649), (653, 639, 652), (622, 605, 633), (633, 6, 622), (605, 622, 623), (625, 624, 605), (624, 621, 605), (605, 621, 619), (605, 623, 625), (606, 605, 615), (605, 619, 620), (614, 613, 615), (613, 606, 615), (616, 615, 605), (617, 618, 605), (618, 616, 605), (610, 608, 609), (609, 607, 602), (612, 608, 611), (611, 608, 610), (607, 609, 608), (602, 604, 603), (620, 619, 62), (589, 590, 591), (591, 592, 581), (592, 594, 581), (591, 581, 582), (593, 596, 581), (596, 595, 581), (593, 581, 594), (582, 589, 591), (598, 581, 599), (599, 581, 601), (600, 601, 581), (600, 581, 597), (588, 586, 587), (583, 578, 580), (580, 578, 579), (586, 585, 587), (587, 584, 583), (584, 587, 585), (591, 590, 401), (600, 61, 51), (618, 617, 64), (648, 647, 54), (610, 18, 400), (602, 441, 462), (606, 613, 399), (609, 602, 411), (632, 630, 7), (646, 638, 669), (638, 657, 674), (669, 638, 668), (657, 664, 678), (657, 678, 679), (668, 638, 671), (671, 638, 670), (657, 679, 682), (657, 682, 681), (670, 638, 672), (672, 638, 673), (657, 681, 680), (657, 680, 683), (673, 638, 677), (676, 677, 638), (676, 638, 675), (657, 683, 674), (638, 646, 637), (646, 644, 637), (644, 645, 637), (645, 643, 637), (643, 642, 637), (642, 641, 637), (640, 639, 637), (665, 667, 50)])
me_cube_008.use_remesh_preserve_volume = False
me_cube_008.use_remesh_preserve_attributes = False
me_cube_008.use_mirror_vertex_groups = False
me_cube_008.update()
me_cube_006 = bpy.data.meshes.new('Cube.006')
me_cube_006.from_pydata([(-11.99, -79.37, 0.04214), (-11.99, -79.37, 0.5724), (-11.99, 79.38, 0.04214), (-11.99, 79.38, 0.5724), (11.99, -79.37, 0.04214), (11.99, -79.37, 0.5724), (11.99, 79.38, 0.04214), (11.99, 79.38, 0.5724), (-3.023, -79.37, -0.5715), (-3.023, -79.37, 0.5715), (-3.023, 79.38, -0.5715), (-3.023, 79.38, 0.5715), (3.023, -79.37, -0.5715), (3.023, -79.37, 0.5715), (3.023, 79.38, -0.5715), (3.023, 79.38, 0.5715), (3.023, -79.37, 0.04214), (-3.023, -79.37, 0.04214), (-3.023, 79.38, 0.04214), (3.023, 79.38, 0.04214), (-3.023, -79.37, 0.2404), (3.023, 79.38, 0.2404), (3.023, -79.37, 0.3741), (-0.2229, 79.38, 0.04214), (-3.023, 79.38, 0.3741), (0.2229, -79.37, 0.04214)], [(9, 17), (13, 16), (15, 19), (11, 18), (19, 21)], [(1, 2, 0), (23, 7, 19), (7, 4, 6), (17, 25, 1), (2, 18, 0), (3, 5, 7), (17, 20, 24), (24, 15, 21), (22, 12, 21), (22, 9, 20), (14, 8, 10), (11, 13, 15), (16, 6, 4), (1, 3, 2), (23, 2, 3), (3, 7, 23), (7, 6, 19), (7, 5, 4), (25, 4, 5), (5, 1, 25), (1, 0, 17), (23, 19, 18), (18, 17, 0), (2, 23, 18), (3, 1, 5), (10, 8, 17), (20, 9, 24), (9, 11, 24), (10, 17, 24), (14, 10, 21), (10, 24, 21), (24, 11, 15), (12, 14, 21), (21, 15, 22), (15, 13, 22), (8, 12, 17), (12, 22, 17), (22, 13, 9), (20, 17, 22), (14, 12, 8), (11, 9, 13), (25, 17, 16), (16, 19, 6), (4, 25, 16)])
me_cube_006.use_remesh_preserve_volume = False
me_cube_006.use_remesh_preserve_attributes = False
me_cube_006.use_mirror_vertex_groups = False
me_cube_006.update()
me_cube_005 = bpy.data.meshes.new('Cube.005')
me_cube_005.from_pydata([(-3.023, -79.37, -0.5715), (-3.023, -79.37, 0.5715), (-3.023, 79.38, -0.5715), (-3.023, 79.38, 0.5715), (3.023, -79.37, -0.5715), (3.023, -79.37, 0.5715), (3.023, 79.38, -0.5715), (3.023, 79.38, 0.5715)], [], [(0, 1, 3, 2), (2, 3, 7, 6), (6, 7, 5, 4), (4, 5, 1, 0), (2, 6, 4, 0), (7, 3, 1, 5)])
me_cube_005.use_remesh_preserve_volume = False
me_cube_005.use_remesh_preserve_attributes = False
me_cube_005.use_mirror_vertex_groups = False
me_cube_005.update()
me_cube_004 = bpy.data.meshes.new('Cube.004')
me_cube_004.from_pydata([(-3.023, -79.37, -0.5715), (-3.023, -79.37, 0.5715), (-3.023, 79.38, -0.5715), (-3.023, 79.38, 0.5715), (3.023, -79.37, -0.5715), (3.023, -79.37, 0.5715), (3.023, 79.38, -0.5715), (3.023, 79.38, 0.5715)], [], [(0, 1, 3, 2), (2, 3, 7, 6), (6, 7, 5, 4), (4, 5, 1, 0), (2, 6, 4, 0), (7, 3, 1, 5)])
me_cube_004.use_remesh_preserve_volume = False
me_cube_004.use_remesh_preserve_attributes = False
me_cube_004.use_mirror_vertex_groups = False
me_cube_004.update()
me_vane_connector1_flat_2 = bpy.data.meshes.new('Vane Connector1 Flat 2')
me_vane_connector1_flat_2.from_pydata([(0.7767, -3.846, -4.906), (0.7767, 3.854, -4.906), (-0.7233, 3.854, -4.906), (-0.7233, -3.846, -4.906), (-0.7233, -0.1438, 9.083), (-0.7233, -0.2468, 9.096), (-0.7233, -0.01703, 9.094), (-0.7233, -0.2669, 9.051), (-0.7233, -0.4526, 9.086), (-0.7233, -0.3828, 8.998), (-0.7233, -0.4882, 8.927), (-0.7233, -0.6565, 9.056), (-0.7233, -0.58, 8.839), (-0.7233, -0.6557, 8.737), (-0.7233, -0.8564, 9.006), (-0.7233, -0.7129, 8.623), (-0.7233, -0.7502, 8.502), (-0.7233, -1.05, 8.937), (-0.7233, -0.7663, 8.375), (-0.7233, -1.237, 8.848), (-0.7233, -0.761, 8.248), (-0.7233, -1.413, 8.742), (-0.7233, -0.7342, 8.124), (-0.7233, -1.579, 8.62), (-0.7233, -1.732, 8.481), (-0.7233, -0.6867, 8.006), (-0.7233, -1.87, 8.329), (-0.7233, -1.993, 8.163), (-0.7233, -2.099, 7.986), (-0.7233, -2.187, 7.8), (-0.7233, -2.256, 7.606), (-0.7233, -2.306, 7.406), (-0.7233, -2.337, 7.202), (-0.7233, -2.347, 6.996), (-0.7233, -0.62, 7.898), (-0.7233, -0.536, 7.802), (-0.7233, -0.437, 7.722), (-0.7233, -2.347, 1.441), (-0.7233, -0.326, 7.66), (-0.7233, -0.206, 7.618), (-0.7233, -0.08063, 7.596), (-0.7233, 0.04657, 7.596), (-0.7233, 2.353, 1.641), (-0.7233, 0.172, 7.618), (-0.7233, 0.2919, 7.66), (-0.7233, 0.403, 7.722), (-0.7233, 2.353, 6.846), (-0.7233, 0.5019, 7.802), (-0.7233, 0.586, 7.898), (-0.7233, 0.6527, 8.006), (-0.7233, 2.088, 7.907), (-0.7233, 2.182, 7.707), (-0.7233, 2.256, 7.5), (-0.7233, 2.31, 7.285), (-0.7233, 2.342, 7.067), (-0.7233, 2.362, 1.503), (-0.7233, -2.356, 1.317), (-0.7233, 2.39, 1.367), (-0.7233, -2.383, 1.195), (-0.7233, 2.434, 1.236), (-0.7233, -2.427, 1.079), (-0.7233, 2.496, 1.112), (-0.7233, -2.488, 0.971), (-0.7233, -2.565, 0.8727), (-0.7233, -2.654, 0.7865), (-0.7233, -2.755, 0.7144), (-0.7233, -2.866, 0.6577), (-0.7233, -3.846, -0.4955), (-0.7233, -2.984, 0.6179), (-0.7233, -3.128, 0.5704), (-0.7233, -3.264, 0.5044), (-0.7233, -3.39, 0.4211), (-0.7233, -3.505, 0.3219), (-0.7233, -3.605, 0.2085), (-0.7233, -3.69, 0.08296), (-0.7233, -3.757, -0.05263), (-0.7233, -3.806, -0.1959), (-0.7233, -3.836, -0.3444), (-0.7233, 0.7001, 8.124), (-0.7233, 1.694, 8.437), (-0.7233, 1.531, 8.586), (-0.7233, 1.353, 8.717), (-0.7233, 0.7269, 8.248), (-0.7233, 1.164, 8.831), (-0.7233, 0.7323, 8.375), (-0.7233, 0.9642, 8.925), (-0.7233, 0.7161, 8.502), (-0.7233, 0.6789, 8.623), (-0.7233, 0.7563, 8.999), (-0.7233, 0.6216, 8.737), (-0.7233, 0.546, 8.839), (-0.7233, 0.5422, 9.053), (-0.7233, 0.4541, 8.927), (-0.7233, 0.3487, 8.998), (-0.7233, 0.3237, 9.086), (-0.7233, 0.2328, 9.051), (-0.7233, 0.1032, 9.096), (-0.7233, 0.1097, 9.083), (-0.7233, 1.842, 8.274), (-0.7233, 1.974, 8.096), (-0.7233, 2.573, 0.9975), (-0.7233, 2.665, 0.894), (-0.7233, 2.77, 0.8034), (-0.7233, 2.885, 0.7274), (-0.7233, 3.854, -0.5845), (-0.7233, 3.01, 0.6672), (-0.7233, 3.155, 0.5985), (-0.7233, 3.29, 0.5132), (-0.7233, 3.415, 0.4124), (-0.7233, 3.526, 0.2976), (-0.7233, 3.623, 0.1704), (-0.7233, 3.705, 0.0326), (-0.7233, 3.77, -0.1139), (-0.7233, 3.816, -0.2671), (-0.7233, 3.845, -0.4247), (0.7767, -3.846, -0.4955), (0.7767, -2.488, 0.971), (0.7767, 2.496, 1.112), (0.7767, 2.573, 0.9975), (0.7767, 2.665, 0.894), (0.7767, 2.77, 0.8034), (0.7767, 2.885, 0.7274), (0.7767, 3.854, -0.5845), (0.7767, 3.01, 0.6672), (0.7767, 3.155, 0.5985), (0.7767, 3.29, 0.5132), (0.7767, 3.415, 0.4124), (0.7767, 3.526, 0.2976), (0.7767, 3.623, 0.1704), (0.7767, 3.705, 0.0326), (0.7767, 3.77, -0.1139), (0.7767, 3.816, -0.2671), (0.7767, 3.845, -0.4247), (0.7767, -2.427, 1.079), (0.7767, 2.434, 1.236), (0.7767, -2.383, 1.195), (0.7767, 2.39, 1.367), (0.7767, -2.356, 1.317), (0.7767, 2.362, 1.503), (0.7767, -2.347, 1.441), (0.7767, 2.353, 1.641), (0.7767, 0.04657, 7.596), (0.7767, 0.172, 7.618), (0.7767, -0.08063, 7.596), (0.7767, -0.206, 7.618), (0.7767, -0.326, 7.66), (0.7767, -0.437, 7.722), (0.7767, -2.347, 6.996), (0.7767, -0.536, 7.802), (0.7767, -0.62, 7.898), (0.7767, -0.6867, 8.006), (0.7767, -2.337, 7.202), (0.7767, -2.306, 7.406), (0.7767, -2.256, 7.606), (0.7767, -2.187, 7.8), (0.7767, -2.099, 7.986), (0.7767, -1.993, 8.163), (0.7767, -1.87, 8.329), (0.7767, -1.732, 8.481), (0.7767, -0.7342, 8.124), (0.7767, -1.579, 8.62), (0.7767, -1.413, 8.742), (0.7767, 2.353, 6.846), (0.7767, 0.403, 7.722), (0.7767, 0.5019, 7.802), (0.7767, 0.586, 7.898), (0.7767, 0.6527, 8.006), (0.7767, 2.088, 7.907), (0.7767, 2.182, 7.707), (0.7767, 2.256, 7.5), (0.7767, 2.31, 7.285), (0.7767, 2.342, 7.067), (0.7767, 1.974, 8.096), (0.7767, 1.842, 8.274), (0.7767, 1.694, 8.437), (0.7767, 0.7001, 8.124), (0.7767, 1.531, 8.586), (0.7767, 1.353, 8.717), (0.7767, 0.7269, 8.248), (0.7767, 1.164, 8.831), (0.7767, 0.7323, 8.375), (0.7767, 0.9642, 8.925), (0.7767, 0.7161, 8.502), (0.7767, 0.6789, 8.623), (0.7767, 0.7563, 8.999), (0.7767, 0.6216, 8.737), (0.7767, 0.546, 8.839), (0.7767, 0.5422, 9.053), (0.7767, 0.4541, 8.927), (0.7767, 0.3487, 8.998), (0.7767, 0.3237, 9.086), (0.7767, 0.2328, 9.051), (0.7767, 0.1032, 9.096), (0.7767, 0.1097, 9.083), (0.7767, -0.01703, 9.094), (0.7767, -0.2468, 9.096), (0.7767, -0.1438, 9.083), (0.7767, -0.2669, 9.051), (0.7767, -0.4526, 9.086), (0.7767, -0.3828, 8.998), (0.7767, -0.4882, 8.927), (0.7767, -0.6565, 9.056), (0.7767, -0.58, 8.839), (0.7767, -0.6557, 8.737), (0.7767, -0.8564, 9.006), (0.7767, -0.7129, 8.623), (0.7767, -0.7502, 8.502), (0.7767, -1.05, 8.937), (0.7767, -0.7663, 8.375), (0.7767, -1.237, 8.848), (0.7767, -0.761, 8.248), (0.7767, -2.565, 0.8727), (0.7767, -2.654, 0.7865), (0.7767, -2.755, 0.7144), (0.7767, -2.866, 0.6577), (0.7767, -2.984, 0.6179), (0.7767, -3.128, 0.5704), (0.7767, -3.264, 0.5044), (0.7767, -3.39, 0.4211), (0.7767, -3.505, 0.3219), (0.7767, -3.605, 0.2085), (0.7767, -3.69, 0.08296), (0.7767, -3.757, -0.05263), (0.7767, -3.806, -0.1959), (0.7767, -3.836, -0.3444), (0.7767, 0.2919, 7.66), (4.497, -0.1438, 7.604), (2.247, -0.08063, 7.596), (4.497, -0.01703, 7.594), (2.247, -0.206, 7.618), (4.497, -0.2669, 7.636), (2.247, -0.326, 7.66), (2.247, 0.04657, 7.596), (2.247, 0.172, 7.618), (2.247, 0.2919, 7.66), (2.247, 0.403, 7.722), (2.247, 0.5019, 7.802), (2.247, 0.586, 7.898), (2.247, 0.6527, 8.006), (2.247, 0.7001, 8.124), (2.247, 0.7269, 8.248), (2.247, 0.7323, 8.375), (2.247, 0.7161, 8.502), (2.247, 0.6789, 8.623), (2.247, 0.6216, 8.737), (2.247, 0.546, 8.839), (2.247, 0.4541, 8.927), (2.247, 0.3487, 8.998), (2.247, 0.2328, 9.051), (2.247, 0.1097, 9.083), (2.247, -0.01703, 9.094), (2.247, -0.1438, 9.083), (2.247, -0.2669, 9.051), (2.247, -0.3828, 8.998), (2.247, -0.4882, 8.927), (2.247, -0.58, 8.839), (2.247, -0.6557, 8.737), (2.247, -0.7129, 8.623), (2.247, -0.7502, 8.502), (2.247, -0.7663, 8.375), (2.247, -0.761, 8.248), (2.247, -0.7342, 8.124), (2.247, -0.6867, 8.006), (2.247, -0.62, 7.898), (2.247, -0.536, 7.802), (2.247, -0.437, 7.722), (4.497, -0.3828, 7.689), (4.497, -0.4882, 7.76), (4.497, -0.58, 7.848), (4.497, -0.6557, 7.95), (4.497, -0.7129, 8.064), (4.497, -0.7502, 8.186), (4.497, -0.7663, 8.312), (4.497, -0.761, 8.439), (4.497, -0.7342, 8.563), (4.497, -0.6867, 8.681), (4.497, -0.62, 8.79), (4.497, -0.536, 8.885), (4.497, -0.437, 8.965), (4.497, -0.326, 9.027), (4.497, -0.206, 9.069), (4.497, -0.08063, 9.091), (4.497, 0.04657, 9.091), (4.497, 0.172, 9.069), (4.497, 0.2919, 9.027), (4.497, 0.403, 8.965), (4.497, 0.5019, 8.885), (4.497, 0.586, 8.79), (4.497, 0.6527, 8.681), (4.497, 0.7001, 8.563), (4.497, 0.7269, 8.439), (4.497, 0.7323, 8.312), (4.497, 0.7161, 8.186), (4.497, 0.6789, 8.064), (4.497, 0.6216, 7.95), (4.497, 0.546, 7.848), (4.497, 0.4541, 7.76), (4.497, 0.3487, 7.689), (4.497, 0.2328, 7.636), (4.497, 0.1097, 7.604), (-1.878, 0.1097, 9.083), (-1.878, 0.2328, 9.051), (-1.878, 0.3487, 8.998), (-4.503, 0.2919, 9.027), (-4.503, 0.403, 8.965), (-4.503, 0.172, 9.069), (-4.503, 0.04657, 9.091), (-1.878, -0.01703, 9.094), (-4.503, -0.08063, 9.091), (-1.878, -0.1438, 9.083), (-4.503, -0.206, 9.069), (-1.878, -0.2669, 9.051), (-4.503, -0.326, 9.027), (-1.878, -0.3828, 8.998), (-4.503, -0.437, 8.965), (-1.878, -0.4882, 8.927), (-4.503, -0.536, 8.885), (-1.878, -0.58, 8.839), (-4.503, -0.62, 8.79), (-1.878, -0.6557, 8.737), (-4.503, -0.6867, 8.681), (-1.878, -0.7129, 8.623), (-4.503, -0.7342, 8.563), (-1.878, -0.7502, 8.502), (-4.503, -0.761, 8.439), (-1.878, -0.7663, 8.375), (-4.503, -0.7663, 8.312), (-1.878, -0.761, 8.248), (-4.503, -0.7502, 8.186), (-1.878, -0.7342, 8.124), (-4.503, -0.7129, 8.064), (-1.878, -0.6867, 8.006), (-4.503, -0.6557, 7.95), (-1.878, -0.62, 7.898), (-4.503, -0.58, 7.848), (-1.878, -0.536, 7.802), (-4.503, -0.4882, 7.76), (-1.878, -0.437, 7.722), (-4.503, -0.3828, 7.689), (-1.878, -0.326, 7.66), (-4.503, -0.2669, 7.636), (-1.878, -0.206, 7.618), (-4.503, -0.1438, 7.604), (-1.878, -0.08063, 7.596), (-4.503, -0.01703, 7.594), (-1.878, 0.04657, 7.596), (-4.503, 0.1097, 7.604), (-1.878, 0.172, 7.618), (-4.503, 0.2328, 7.636), (-1.878, 0.2919, 7.66), (-4.503, 0.3487, 7.689), (-1.878, 0.403, 7.722), (-4.503, 0.4541, 7.76), (-1.878, 0.5019, 7.802), (-4.503, 0.546, 7.848), (-1.878, 0.586, 7.898), (-4.503, 0.6216, 7.95), (-1.878, 0.6527, 8.006), (-4.503, 0.6789, 8.064), (-1.878, 0.7001, 8.124), (-4.503, 0.7161, 8.186), (-1.878, 0.7269, 8.248), (-4.503, 0.7323, 8.312), (-1.878, 0.7323, 8.375), (-4.503, 0.7269, 8.439), (-1.878, 0.7161, 8.502), (-4.503, 0.7001, 8.563), (-1.878, 0.6789, 8.623), (-4.503, 0.6527, 8.681), (-1.878, 0.6216, 8.737), (-4.503, 0.586, 8.79), (-1.878, 0.546, 8.839), (-4.503, 0.5019, 8.885), (-1.878, 0.4541, 8.927), (-3.041, -3.846, -5.405), (-3.041, -3.846, -4.906), (-3.041, -3.846, -5.906), (-0.04613, -3.846, -5.906), (2.959, -3.846, -5.407), (2.959, -3.846, -4.906), (2.959, -3.846, -5.906), (2.959, 3.854, -4.906), (1.4, 3.854, -4.906), (2.959, 3.854, -5.906), (2.959, 3.854, -5.55), (-0.9017, 3.854, -5.906), (-3.041, 3.854, -5.906), (-1.385, 3.854, -4.906), (-3.041, 3.854, -4.906), (-3.041, 3.854, -5.263)], [], [(3, 387, 388, 375), (1, 0, 382), (4, 5, 6), (4, 7, 5), (5, 7, 8), (8, 7, 9), (10, 8, 9), (10, 11, 8), (10, 12, 11), (11, 12, 13), (14, 13, 15), (16, 14, 15), (16, 17, 14), (16, 18, 17), (17, 18, 19), (19, 18, 20), (21, 20, 22), (23, 22, 24), (23, 21, 22), (11, 13, 14), (19, 20, 21), (22, 25, 24), (24, 25, 26), (26, 25, 27), (27, 25, 28), (28, 25, 29), (29, 25, 30), (30, 25, 31), (31, 25, 32), (32, 25, 33), (33, 25, 34), (35, 33, 34), (35, 36, 33), (33, 36, 37), (37, 36, 38), (39, 37, 38), (39, 40, 37), (37, 40, 41), (42, 41, 43), (44, 42, 43), (44, 45, 42), (42, 45, 46), (46, 45, 47), (48, 46, 47), (48, 49, 46), (46, 49, 50), (51, 46, 50), (51, 52, 46), (46, 52, 53), (54, 46, 53), (37, 41, 42), (55, 37, 42), (55, 56, 37), (55, 57, 56), (56, 57, 58), (58, 57, 59), (60, 59, 61), (62, 61, 2), (3, 62, 2), (3, 63, 62), (3, 64, 63), (3, 65, 64), (3, 66, 65), (3, 67, 66), (66, 67, 68), (68, 67, 69), (69, 67, 70), (70, 67, 71), (71, 67, 72), (72, 67, 73), (73, 67, 74), (74, 67, 75), (75, 67, 76), (76, 67, 77), (78, 79, 49), (78, 80, 79), (78, 81, 80), (78, 82, 81), (81, 82, 83), (83, 82, 84), (85, 84, 86), (87, 85, 86), (87, 88, 85), (87, 89, 88), (88, 89, 90), (91, 90, 92), (93, 91, 92), (93, 94, 91), (93, 95, 94), (94, 95, 96), (96, 95, 97), (6, 96, 97), (6, 5, 96), (83, 84, 85), (88, 90, 91), (62, 60, 61), (60, 58, 59), (79, 98, 49), (49, 98, 99), (50, 49, 99), (61, 100, 2), (2, 100, 101), (102, 2, 101), (102, 103, 2), (2, 103, 104), (104, 103, 105), (106, 104, 105), (106, 107, 104), (104, 107, 108), (109, 104, 108), (109, 110, 104), (104, 110, 111), (112, 104, 111), (112, 113, 104), (104, 113, 114), (1, 116, 0), (1, 117, 116), (1, 118, 117), (1, 119, 118), (1, 120, 119), (1, 121, 120), (1, 122, 121), (121, 122, 123), (123, 122, 124), (124, 122, 125), (125, 122, 126), (126, 122, 127), (127, 122, 128), (128, 122, 129), (129, 122, 130), (130, 122, 131), (131, 122, 132), (116, 117, 133), (133, 117, 134), (135, 134, 136), (137, 136, 138), (139, 138, 140), (141, 140, 142), (141, 139, 140), (141, 143, 139), (139, 143, 144), (145, 139, 144), (145, 146, 139), (139, 146, 147), (147, 146, 148), (149, 147, 148), (149, 150, 147), (147, 150, 151), (151, 150, 152), (152, 150, 153), (153, 150, 154), (154, 150, 155), (155, 150, 156), (156, 150, 157), (157, 150, 158), (158, 150, 159), (160, 159, 161), (160, 158, 159), (133, 134, 135), (135, 136, 137), (137, 138, 139), (162, 163, 140), (162, 164, 163), (162, 165, 164), (162, 166, 165), (162, 167, 166), (162, 168, 167), (162, 169, 168), (162, 170, 169), (162, 171, 170), (167, 172, 166), (166, 172, 173), (174, 166, 173), (174, 175, 166), (174, 176, 175), (175, 176, 177), (178, 177, 179), (180, 179, 181), (182, 181, 183), (182, 180, 181), (175, 177, 178), (178, 179, 180), (181, 184, 183), (183, 184, 185), (185, 184, 186), (186, 184, 187), (188, 187, 189), (188, 186, 187), (187, 190, 189), (189, 190, 191), (191, 190, 192), (193, 192, 194), (193, 191, 192), (192, 195, 194), (194, 195, 196), (196, 195, 197), (197, 195, 198), (199, 198, 200), (199, 197, 198), (198, 201, 200), (200, 201, 202), (202, 201, 203), (203, 201, 204), (205, 204, 206), (205, 203, 204), (204, 207, 206), (206, 207, 208), (208, 207, 209), (210, 209, 161), (159, 210, 161), (208, 209, 210), (116, 211, 0), (0, 211, 212), (213, 0, 212), (213, 214, 0), (0, 214, 115), (115, 214, 215), (216, 115, 215), (216, 217, 115), (115, 217, 218), (219, 115, 218), (219, 220, 115), (115, 220, 221), (222, 115, 221), (222, 223, 115), (115, 223, 224), (163, 225, 140), (140, 225, 142), (67, 115, 77), (77, 115, 224), (76, 224, 223), (75, 223, 222), (74, 222, 221), (73, 221, 220), (72, 220, 219), (71, 219, 218), (70, 218, 217), (69, 217, 216), (68, 216, 215), (68, 69, 216), (77, 224, 76), (76, 223, 75), (75, 222, 74), (74, 221, 73), (73, 220, 72), (72, 219, 71), (71, 218, 70), (70, 217, 69), (215, 214, 68), (68, 214, 66), (66, 214, 213), (65, 213, 64), (65, 66, 213), (213, 212, 64), (64, 212, 211), (63, 211, 116), (62, 116, 133), (60, 133, 135), (58, 135, 137), (56, 137, 139), (37, 56, 139), (64, 211, 63), (63, 116, 62), (62, 133, 60), (60, 135, 58), (58, 137, 56), (122, 104, 132), (132, 104, 114), (131, 114, 113), (130, 113, 112), (129, 112, 111), (128, 111, 110), (127, 110, 109), (126, 109, 108), (125, 108, 107), (124, 107, 106), (123, 106, 105), (123, 124, 106), (132, 114, 131), (131, 113, 130), (130, 112, 129), (129, 111, 128), (128, 110, 127), (127, 109, 126), (126, 108, 125), (125, 107, 124), (105, 103, 123), (123, 103, 121), (121, 103, 102), (120, 102, 101), (119, 101, 100), (118, 100, 61), (117, 61, 59), (134, 59, 57), (136, 57, 138), (136, 134, 57), (121, 102, 120), (120, 101, 119), (119, 100, 118), (118, 61, 117), (117, 59, 134), (57, 55, 138), (138, 55, 42), (140, 138, 42), (46, 54, 162), (162, 54, 171), (171, 54, 53), (170, 53, 52), (169, 52, 51), (168, 51, 50), (167, 50, 99), (172, 99, 98), (173, 98, 79), (174, 79, 80), (176, 80, 81), (177, 81, 83), (179, 83, 85), (181, 85, 88), (184, 88, 91), (187, 91, 94), (190, 94, 96), (192, 190, 96), (171, 53, 170), (170, 52, 169), (169, 51, 168), (168, 50, 167), (167, 99, 172), (172, 98, 173), (173, 79, 174), (174, 80, 176), (176, 81, 177), (177, 83, 179), (179, 85, 181), (181, 88, 184), (184, 91, 187), (187, 94, 190), (140, 42, 162), (162, 42, 46), (5, 8, 195), (195, 8, 198), (198, 8, 11), (201, 11, 14), (204, 14, 17), (207, 17, 19), (209, 19, 21), (161, 21, 23), (160, 23, 24), (158, 24, 26), (157, 26, 27), (156, 27, 28), (155, 28, 29), (154, 29, 30), (153, 30, 31), (152, 31, 32), (151, 32, 33), (147, 151, 33), (198, 11, 201), (201, 14, 204), (204, 17, 207), (207, 19, 209), (209, 21, 161), (161, 23, 160), (160, 24, 158), (158, 26, 157), (157, 27, 156), (156, 28, 155), (155, 29, 154), (154, 30, 153), (153, 31, 152), (152, 32, 151), (37, 139, 33), (33, 139, 147), (192, 96, 195), (195, 96, 5), (226, 227, 228), (226, 229, 227), (226, 230, 229), (229, 230, 231), (145, 231, 146), (145, 229, 231), (145, 144, 229), (229, 144, 227), (227, 144, 143), (232, 143, 141), (233, 141, 142), (234, 142, 225), (235, 225, 163), (236, 163, 164), (237, 164, 165), (238, 165, 166), (239, 166, 175), (240, 175, 178), (241, 178, 180), (242, 180, 182), (243, 182, 183), (244, 183, 185), (245, 185, 186), (246, 186, 188), (247, 188, 189), (248, 189, 191), (249, 191, 193), (250, 193, 194), (251, 194, 196), (252, 196, 197), (253, 197, 199), (254, 199, 200), (255, 200, 202), (256, 202, 203), (257, 203, 205), (258, 205, 206), (259, 206, 208), (260, 208, 210), (261, 210, 159), (262, 159, 150), (263, 150, 149), (264, 149, 148), (265, 148, 146), (231, 265, 146), (231, 266, 265), (231, 230, 266), (266, 267, 265), (265, 267, 264), (148, 265, 264), (267, 268, 264), (264, 268, 263), (149, 264, 263), (268, 269, 263), (263, 269, 262), (150, 263, 262), (269, 270, 262), (262, 270, 261), (159, 262, 261), (270, 271, 261), (261, 271, 260), (210, 261, 260), (271, 272, 260), (260, 272, 259), (208, 260, 259), (272, 273, 259), (259, 273, 258), (206, 259, 258), (273, 274, 258), (258, 274, 257), (205, 258, 257), (274, 275, 257), (257, 275, 256), (203, 257, 256), (275, 276, 256), (256, 276, 255), (202, 256, 255), (276, 277, 255), (255, 277, 254), (200, 255, 254), (277, 278, 254), (254, 278, 253), (199, 254, 253), (278, 279, 253), (253, 279, 252), (197, 253, 252), (279, 280, 252), (252, 280, 251), (196, 252, 251), (280, 281, 251), (251, 281, 250), (194, 251, 250), (281, 282, 250), (250, 282, 249), (193, 250, 249), (282, 283, 249), (249, 283, 248), (191, 249, 248), (283, 284, 248), (248, 284, 247), (189, 248, 247), (284, 285, 247), (247, 285, 246), (188, 247, 246), (285, 286, 246), (246, 286, 245), (186, 246, 245), (286, 287, 245), (245, 287, 244), (185, 245, 244), (287, 288, 244), (244, 288, 243), (183, 244, 243), (288, 289, 243), (243, 289, 242), (182, 243, 242), (289, 290, 242), (242, 290, 241), (180, 242, 241), (290, 291, 241), (241, 291, 240), (178, 241, 240), (291, 292, 240), (240, 292, 239), (175, 240, 239), (292, 293, 239), (239, 293, 238), (166, 239, 238), (293, 294, 238), (238, 294, 237), (165, 238, 237), (294, 295, 237), (237, 295, 236), (164, 237, 236), (295, 296, 236), (236, 296, 235), (163, 236, 235), (296, 297, 235), (235, 297, 234), (225, 235, 234), (297, 298, 234), (234, 298, 233), (142, 234, 233), (298, 299, 233), (233, 299, 232), (141, 233, 232), (299, 228, 232), (232, 228, 227), (143, 232, 227), (97, 300, 6), (97, 301, 300), (97, 95, 301), (301, 95, 302), (303, 302, 304), (303, 301, 302), (303, 305, 301), (301, 305, 300), (300, 305, 306), (307, 306, 308), (309, 308, 310), (311, 310, 312), (313, 312, 314), (315, 314, 316), (317, 316, 318), (319, 318, 320), (321, 320, 322), (323, 322, 324), (325, 324, 326), (327, 326, 328), (329, 328, 330), (331, 330, 332), (333, 332, 334), (335, 334, 336), (337, 336, 338), (339, 338, 340), (341, 340, 342), (343, 342, 344), (345, 344, 346), (347, 346, 348), (349, 348, 350), (351, 350, 352), (353, 352, 354), (355, 354, 356), (357, 356, 358), (359, 358, 360), (361, 360, 362), (363, 362, 364), (365, 364, 366), (367, 366, 368), (369, 368, 370), (371, 370, 372), (373, 372, 304), (302, 373, 304), (302, 93, 373), (302, 95, 93), (93, 92, 373), (373, 92, 371), (372, 373, 371), (92, 90, 371), (371, 90, 369), (370, 371, 369), (90, 89, 369), (369, 89, 367), (368, 369, 367), (89, 87, 367), (367, 87, 365), (366, 367, 365), (87, 86, 365), (365, 86, 363), (364, 365, 363), (86, 84, 363), (363, 84, 361), (362, 363, 361), (84, 82, 361), (361, 82, 359), (360, 361, 359), (82, 78, 359), (359, 78, 357), (358, 359, 357), (78, 49, 357), (357, 49, 355), (356, 357, 355), (49, 48, 355), (355, 48, 353), (354, 355, 353), (48, 47, 353), (353, 47, 351), (352, 353, 351), (47, 45, 351), (351, 45, 349), (350, 351, 349), (45, 44, 349), (349, 44, 347), (348, 349, 347), (44, 43, 347), (347, 43, 345), (346, 347, 345), (43, 41, 345), (345, 41, 343), (344, 345, 343), (41, 40, 343), (343, 40, 341), (342, 343, 341), (40, 39, 341), (341, 39, 339), (340, 341, 339), (39, 38, 339), (339, 38, 337), (338, 339, 337), (38, 36, 337), (337, 36, 335), (336, 337, 335), (36, 35, 335), (335, 35, 333), (334, 335, 333), (35, 34, 333), (333, 34, 331), (332, 333, 331), (34, 25, 331), (331, 25, 329), (330, 331, 329), (25, 22, 329), (329, 22, 327), (328, 329, 327), (22, 20, 327), (327, 20, 325), (326, 327, 325), (20, 18, 325), (325, 18, 323), (324, 325, 323), (18, 16, 323), (323, 16, 321), (322, 323, 321), (16, 15, 321), (321, 15, 319), (320, 321, 319), (15, 13, 319), (319, 13, 317), (318, 319, 317), (13, 12, 317), (317, 12, 315), (316, 317, 315), (12, 10, 315), (315, 10, 313), (314, 315, 313), (10, 9, 313), (313, 9, 311), (312, 313, 311), (9, 7, 311), (311, 7, 309), (310, 311, 309), (7, 4, 309), (309, 4, 307), (308, 309, 307), (4, 6, 307), (307, 6, 300), (306, 307, 300), (342, 308, 344), (342, 310, 308), (342, 340, 310), (310, 340, 312), (312, 340, 338), (314, 338, 336), (316, 336, 334), (318, 334, 332), (320, 332, 330), (322, 330, 328), (324, 328, 326), (324, 322, 328), (312, 338, 314), (314, 336, 316), (316, 334, 318), (318, 332, 320), (320, 330, 322), (308, 306, 344), (344, 306, 346), (346, 306, 305), (348, 305, 303), (350, 303, 304), (352, 304, 372), (354, 372, 370), (356, 370, 368), (358, 368, 366), (360, 366, 364), (362, 360, 364), (346, 305, 348), (348, 303, 350), (350, 304, 352), (352, 372, 354), (354, 370, 356), (356, 368, 358), (358, 366, 360), (299, 282, 228), (299, 283, 282), (299, 298, 283), (283, 298, 284), (284, 298, 297), (285, 297, 296), (286, 296, 295), (287, 295, 294), (288, 294, 293), (289, 293, 292), (290, 292, 291), (290, 289, 292), (284, 297, 285), (285, 296, 286), (286, 295, 287), (287, 294, 288), (288, 293, 289), (282, 281, 228), (228, 281, 226), (226, 281, 280), (230, 280, 279), (266, 279, 278), (267, 278, 277), (268, 277, 276), (269, 276, 275), (270, 275, 274), (271, 274, 273), (272, 271, 273), (226, 280, 230), (230, 279, 266), (266, 278, 267), (267, 277, 268), (268, 276, 269), (269, 275, 270), (270, 274, 271), (3, 0, 115, 67), (3, 375, 374, 376, 377, 380, 378, 379, 0), (379, 378, 384, 381), (379, 381, 382, 0), (378, 380, 383, 384), (387, 3, 2), (386, 385, 377, 376), (385, 383, 380, 377), (388, 389, 374, 375), (389, 386, 376, 374), (382, 381, 384, 383, 385, 386, 389, 388, 387, 2, 1), (1, 2, 104, 122)])
me_vane_connector1_flat_2.use_remesh_preserve_volume = False
me_vane_connector1_flat_2.use_remesh_preserve_attributes = False
me_vane_connector1_flat_2.use_mirror_vertex_groups = False
me_vane_connector1_flat_2.update()

# ---- objects
ob_pin_02 = bpy.data.objects.new('Pin_02', me_vane_connector1_flat_2_002)
ob_shutvaneconn3125 = bpy.data.objects.new('ShutVaneConn3125', me_cube_008)
ob_rod = bpy.data.objects.new('Rod', me_cube_006)
ob_botmrod = bpy.data.objects.new('BotmRod', me_cube_005)
ob_baserod = bpy.data.objects.new('BaseRod', me_cube_004)
ob_pin_01 = bpy.data.objects.new('Pin_01', me_vane_connector1_flat_2)
ob_lamp = bpy.data.objects.new('Lamp', light_lamp)
ob_camera = bpy.data.objects.new('Camera', cam_camera)

# ---- transforms, parenting, visibility, modifiers, constraints
ob_pin_02.location = (3.484e-18, -39.67, 5.476)
ob_pin_02.hide_viewport = True
ob_pin_02.lineart.crease_threshold = 0.0
ob_shutvaneconn3125.location = (-0.09015, 5.321, 9.646)
ob_shutvaneconn3125.lineart.crease_threshold = 0.0
ob_rod.location = (-1.812e-10, 2.824e-07, -0.6623)
ob_rod.scale = (0.2521, 1.0, 2.156)
ob_rod.hide_viewport = True
ob_rod.lineart.crease_threshold = 0.0
ob_botmrod.location = (-1.812e-10, 2.824e-07, -0.6623)
ob_botmrod.scale = (0.2521, 1.0, 2.156)
ob_botmrod.hide_viewport = True
ob_botmrod.lineart.crease_threshold = 0.0
ob_baserod.location = (0.0, 0.0, 0.0)
ob_baserod.hide_viewport = True
ob_baserod.lineart.crease_threshold = 0.0
ob_pin_01.location = (3.484e-18, 39.67, 5.476)
ob_pin_01.hide_viewport = True
ob_pin_01.lineart.crease_threshold = 0.0
ob_lamp.location = (4.076, 1.005, 5.904)
ob_lamp.rotation_euler = (0.6503, 0.05522, 1.866)
ob_lamp.lock_rotations_4d = False
ob_lamp.empty_display_type = 'ARROWS'
ob_lamp.color = (0.0, 0.0, 0.0, 0.0)
ob_lamp.hide_viewport = True
ob_lamp.lineart.crease_threshold = 0.0
ob_camera.location = (7.481, -6.508, 5.344)
ob_camera.rotation_euler = (1.109, 0.0, 0.8149)
ob_camera.lock_rotations_4d = False
ob_camera.empty_display_type = 'ARROWS'
ob_camera.color = (0.0, 0.0, 0.0, 0.0)
ob_camera.hide_viewport = True
ob_camera.display_type = 'WIRE'
ob_camera.lineart.crease_threshold = 0.0

# ---- collection membership
col_collection_1.objects.link(ob_pin_02)
col_collection_1.objects.link(ob_shutvaneconn3125)
col_collection_1.objects.link(ob_rod)
col_collection_1.objects.link(ob_botmrod)
col_collection_1.objects.link(ob_baserod)
col_collection_1.objects.link(ob_pin_01)
col_collection_1.objects.link(ob_lamp)
col_collection_1.objects.link(ob_camera)

# ---- scene / render settings (as saved in the file)
scene.camera = ob_camera
scene.frame_start = 1; scene.frame_end = 250; scene.frame_set(1)
scene.render.engine = 'BLENDER_EEVEE_NEXT'
scene.render.resolution_percentage = 50
scene.render.dither_intensity = 0.0
scene.cycles.use_denoising = False
scene.cycles.samples = 128
scene.cycles.sampling_pattern = 'TABULATED_SOBOL'
scene.cycles.use_adaptive_sampling = False
scene.cycles.use_light_tree = False
scene.cycles.blur_glossy = 0.0
scene.cycles.sample_clamp_indirect = 0.0
scene.view_settings.view_transform = 'Standard'
scene.unit_settings.scale_length = 0.001
bpy.context.view_layer.update()
